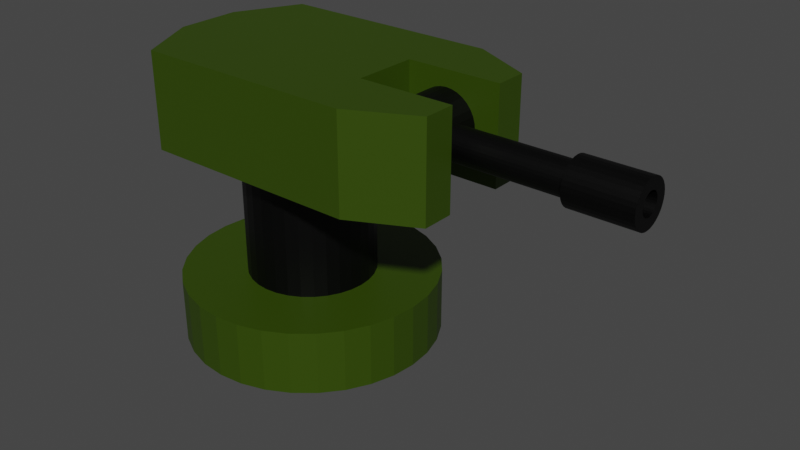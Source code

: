 # Source: Cannon.blend  (saved by Blender 3.1.7; exported with 4.5.12 LTS)
import bpy
from mathutils import Matrix  # noqa: F401  (used for matrix-valued properties, if any)

bpy.ops.wm.read_factory_settings(use_empty=True)
scene = bpy.context.scene
scene.name = 'Scene'

# ---- collections
col_collection = bpy.data.collections.new('Collection'); scene.collection.children.link(col_collection)

# ---- materials (node trees are filled in below, after node groups)
mat_material_001 = bpy.data.materials.new('Material.001')
mat_material_001.use_transparent_shadow = False
mat_material_002 = bpy.data.materials.new('Material.002')
mat_material_002.use_transparent_shadow = False
mat_material_003 = bpy.data.materials.new('Material.003')
mat_material_003.use_transparent_shadow = False

# ---- material node trees
mat_material_001.use_nodes = True; mat_material_001.node_tree.nodes.clear()
_N = mat_material_001.node_tree.nodes; _L = mat_material_001.node_tree.links
n0 = _N.new('ShaderNodeBsdfPrincipled'); n0.name = 'Principled BSDF'; n0.location = (10, 300)
n0.distribution = 'GGX'
n0.subsurface_method = 'RANDOM_WALK_SKIN'
n0.inputs[0].default_value = (0.0, 0.0, 0.0, 1.0)
n0.inputs[1].default_value = 0.5
n0.inputs[3].default_value = 1.45
n0.inputs[27].default_value = (0.0, 0.0, 0.0, 1.0)
n0.inputs[28].default_value = 1.0
n1 = _N.new('ShaderNodeOutputMaterial'); n1.name = 'Material Output'; n1.location = (300, 300)
_L.new(n0.outputs[0], n1.inputs[0])
n1.is_active_output = True
mat_material_002.use_nodes = True; mat_material_002.node_tree.nodes.clear()
_N = mat_material_002.node_tree.nodes; _L = mat_material_002.node_tree.links
n0 = _N.new('ShaderNodeBsdfPrincipled'); n0.name = 'Principled BSDF'; n0.location = (10, 300)
n0.distribution = 'GGX'
n0.subsurface_method = 'RANDOM_WALK_SKIN'
n0.inputs[0].default_value = (0.03998, 0.07997, 0.0, 1.0)
n0.inputs[1].default_value = 0.25
n0.inputs[3].default_value = 1.45
n0.inputs[27].default_value = (0.0, 0.0, 0.0, 1.0)
n0.inputs[28].default_value = 1.0
n1 = _N.new('ShaderNodeOutputMaterial'); n1.name = 'Material Output'; n1.location = (300, 300)
_L.new(n0.outputs[0], n1.inputs[0])
n1.is_active_output = True
mat_material_003.use_nodes = True; mat_material_003.node_tree.nodes.clear()
_N = mat_material_003.node_tree.nodes; _L = mat_material_003.node_tree.links
n0 = _N.new('ShaderNodeBsdfPrincipled'); n0.name = 'Principled BSDF'; n0.location = (10, 300)
n0.distribution = 'GGX'
n0.subsurface_method = 'RANDOM_WALK_SKIN'
n0.inputs[0].default_value = (0.0, 0.0, 0.0, 1.0)
n0.inputs[1].default_value = 0.5
n0.inputs[3].default_value = 1.45
n0.inputs[27].default_value = (0.0, 0.0, 0.0, 1.0)
n0.inputs[28].default_value = 1.0
n1 = _N.new('ShaderNodeOutputMaterial'); n1.name = 'Material Output'; n1.location = (300, 300)
_L.new(n0.outputs[0], n1.inputs[0])
n1.is_active_output = True

# ---- world
world_world = bpy.data.worlds.new('World'); scene.world = world_world
world_world.use_nodes = True; world_world.node_tree.nodes.clear()
_N = world_world.node_tree.nodes; _L = world_world.node_tree.links
n0 = _N.new('ShaderNodeOutputWorld'); n0.name = 'World Output'; n0.location = (300, 300)
n1 = _N.new('ShaderNodeBackground'); n1.name = 'Background'; n1.location = (10, 300)
n1.inputs[0].default_value = (0.05088, 0.05088, 0.05088, 1.0)
_L.new(n1.outputs[0], n0.inputs[0])
n0.is_active_output = True
world_world.color = (0.05088, 0.05088, 0.05088)
world_world.use_sun_shadow = False
world_world.sun_shadow_jitter_overblur = 0.0

# ---- meshes
me_cube_002 = bpy.data.meshes.new('Cube.002')
me_cube_002.from_pydata([(-1.0, -1.0, 3.36), (-1.0, -1.0, 5.36), (-1.0, 1.0, 3.36), (-1.0, 1.0, 5.36), (1.0, -1.0, 3.36), (1.0, -1.0, 5.36), (1.0, 1.0, 3.36), (1.0, 1.0, 5.36), (0.3333, 1.0, 3.36), (-0.3333, 1.0, 3.36), (-0.3333, 1.0, 5.36), (0.3333, 1.0, 5.36), (-0.3333, -1.0, 3.36), (0.3333, -1.0, 3.36), (0.3333, -1.0, 5.36), (-0.3333, -1.0, 5.36), (-1.0, 0.3333, 3.36), (-1.0, -0.3333, 3.36), (-1.0, -0.3333, 5.36), (-1.0, 0.3333, 5.36), (1.0, -0.3333, 3.36), (1.0, 0.3333, 3.36), (1.0, 0.3333, 5.36), (1.0, -0.3333, 5.36), (0.3333, 0.3333, 5.36), (0.3333, -0.3333, 5.36), (-0.3333, 0.3333, 5.36), (-0.3333, -0.3333, 5.36), (-0.3333, 0.3333, 3.36), (-0.3333, -0.3333, 3.36), (0.3333, 0.3333, 3.36), (0.3333, -0.3333, 3.36), (1.333, 1.0, 5.36), (1.333, 1.0, 3.36), (1.333, 0.3333, 3.36), (1.333, -0.3333, 5.36), (1.333, -1.0, 5.36), (1.333, -1.0, 3.36), (1.333, -0.3333, 3.36), (1.333, 0.3333, 5.36), (-1.0, 0.6667, 5.36), (1.0, 0.6667, 3.36), (-1.0, 0.6667, 3.36), (1.0, 0.6667, 5.36), (0.3333, 0.6667, 5.36), (-0.3333, 0.6667, 5.36), (-0.3333, 0.6667, 3.36), (0.3333, 0.6667, 3.36), (1.333, 0.6667, 3.36), (1.333, 0.6667, 5.36), (-1.0, -0.6667, 3.36), (1.0, -0.6667, 5.36), (0.3333, -0.6667, 5.36), (-0.3333, -0.6667, 5.36), (-0.3333, -0.6667, 3.36), (0.3333, -0.6667, 3.36), (-1.0, -0.6667, 5.36), (1.0, -0.6667, 3.36), (1.333, -0.6667, 5.36), (1.333, -0.6667, 3.36), (-1.333, 0.3333, 3.36), (-1.333, -0.3333, 3.36), (-1.333, -0.3333, 5.36), (-1.333, 0.3333, 5.36), (1.667, -0.6667, 3.36), (1.667, -0.3333, 3.36), (1.667, 0.6667, 5.36), (1.667, 0.3333, 5.36), (1.667, 0.3333, 3.36), (1.667, -0.3333, 5.36), (1.667, 0.6667, 3.36), (1.667, -0.6667, 5.36), (2.0, -0.6667, 3.36), (2.0, -0.3333, 3.36), (2.0, 0.6667, 5.36), (2.0, 0.3333, 5.36), (2.0, 0.3333, 3.36), (2.0, -0.3333, 5.36), (2.0, 0.6667, 3.36), (2.0, -0.6667, 5.36), (0.0, 1.333, -0.6398), (0.0, 1.333, 0.6936), (0.2601, 1.308, -0.6398), (0.2601, 1.308, 0.6936), (0.5102, 1.232, -0.6398), (0.5102, 1.232, 0.6936), (0.7408, 1.109, -0.6398), (0.7408, 1.109, 0.6936), (0.9428, 0.9428, -0.6398), (0.9428, 0.9428, 0.6936), (1.109, 0.7408, -0.6398), (1.109, 0.7408, 0.6936), (1.232, 0.5102, -0.6398), (1.232, 0.5102, 0.6936), (1.308, 0.2601, -0.6398), (1.308, 0.2601, 0.6936), (1.333, -5.828e-08, -0.6398), (1.333, -5.828e-08, 0.6936), (1.308, -0.2601, -0.6398), (1.308, -0.2601, 0.6936), (1.232, -0.5102, -0.6398), (1.232, -0.5102, 0.6936), (1.109, -0.7408, -0.6398), (1.109, -0.7408, 0.6936), (0.9428, -0.9428, -0.6398), (0.9428, -0.9428, 0.6936), (0.7408, -1.109, -0.6398), (0.7408, -1.109, 0.6936), (0.5102, -1.232, -0.6398), (0.5102, -1.232, 0.6936), (0.2601, -1.308, -0.6398), (0.2601, -1.308, 0.6936), (-1.166e-07, -1.333, -0.6398), (-1.166e-07, -1.333, 0.6936), (-0.2601, -1.308, -0.6398), (-0.2601, -1.308, 0.6936), (-0.5102, -1.232, -0.6398), (-0.5102, -1.232, 0.6936), (-0.7408, -1.109, -0.6398), (-0.7408, -1.109, 0.6936), (-0.9428, -0.9428, -0.6398), (-0.9428, -0.9428, 0.6936), (-1.109, -0.7408, -0.6398), (-1.109, -0.7408, 0.6936), (-1.232, -0.5102, -0.6398), (-1.232, -0.5102, 0.6936), (-1.308, -0.2601, -0.6398), (-1.308, -0.2601, 0.6936), (-1.333, 1.59e-08, -0.6398), (-1.333, 1.59e-08, 0.6936), (-1.308, 0.2601, -0.6398), (-1.308, 0.2601, 0.6936), (-1.232, 0.5102, -0.6398), (-1.232, 0.5102, 0.6936), (-1.109, 0.7408, -0.6398), (-1.109, 0.7408, 0.6936), (-0.9428, 0.9428, -0.6398), (-0.9428, 0.9428, 0.6936), (-0.7408, 1.109, -0.6398), (-0.7408, 1.109, 0.6936), (-0.5102, 1.232, -0.6398), (-0.5102, 1.232, 0.6936), (-0.2601, 1.308, -0.6398), (-0.2601, 1.308, 0.6936), (0.0, 0.6667, 0.02692), (0.0, 0.6667, 4.027), (0.1301, 0.6539, 0.02692), (0.1301, 0.6539, 4.027), (0.2551, 0.6159, 0.02692), (0.2551, 0.6159, 4.027), (0.3704, 0.5543, 0.02692), (0.3704, 0.5543, 4.027), (0.4714, 0.4714, 0.02692), (0.4714, 0.4714, 4.027), (0.5543, 0.3704, 0.02692), (0.5543, 0.3704, 4.027), (0.6159, 0.2551, 0.02692), (0.6159, 0.2551, 4.027), (0.6539, 0.1301, 0.02692), (0.6539, 0.1301, 4.027), (0.6667, -2.914e-08, 0.02692), (0.6667, -2.914e-08, 4.027), (0.6539, -0.1301, 0.02692), (0.6539, -0.1301, 4.027), (0.6159, -0.2551, 0.02692), (0.6159, -0.2551, 4.027), (0.5543, -0.3704, 0.02692), (0.5543, -0.3704, 4.027), (0.4714, -0.4714, 0.02692), (0.4714, -0.4714, 4.027), (0.3704, -0.5543, 0.02692), (0.3704, -0.5543, 4.027), (0.2551, -0.6159, 0.02692), (0.2551, -0.6159, 4.027), (0.1301, -0.6539, 0.02692), (0.1301, -0.6539, 4.027), (-5.828e-08, -0.6667, 0.02692), (-5.828e-08, -0.6667, 4.027), (-0.1301, -0.6539, 0.02692), (-0.1301, -0.6539, 4.027), (-0.2551, -0.6159, 0.02692), (-0.2551, -0.6159, 4.027), (-0.3704, -0.5543, 0.02692), (-0.3704, -0.5543, 4.027), (-0.4714, -0.4714, 0.02692), (-0.4714, -0.4714, 4.027), (-0.5543, -0.3704, 0.02692), (-0.5543, -0.3704, 4.027), (-0.6159, -0.2551, 0.02692), (-0.6159, -0.2551, 4.027), (-0.6539, -0.1301, 0.02692), (-0.6539, -0.1301, 4.027), (-0.6667, 7.95e-09, 0.02692), (-0.6667, 7.95e-09, 4.027), (-0.6539, 0.1301, 0.02692), (-0.6539, 0.1301, 4.027), (-0.6159, 0.2551, 0.02692), (-0.6159, 0.2551, 4.027), (-0.5543, 0.3704, 0.02692), (-0.5543, 0.3704, 4.027), (-0.4714, 0.4714, 0.02692), (-0.4714, 0.4714, 4.027), (-0.3704, 0.5543, 0.02692), (-0.3704, 0.5543, 4.027), (-0.2551, 0.6159, 0.02692), (-0.2551, 0.6159, 4.027), (-0.1301, 0.6539, 0.02692), (-0.1301, 0.6539, 4.027)], [], [(60, 63, 3, 2), (8, 11, 7, 6), (41, 6, 33, 48), (12, 15, 1, 0), (55, 57, 4, 13), (53, 56, 1, 15), (51, 52, 14, 5), (52, 53, 15, 14), (50, 54, 12, 0), (54, 55, 13, 12), (4, 5, 14, 13), (13, 14, 15, 12), (2, 3, 10, 9), (9, 10, 11, 8), (46, 47, 30, 28), (28, 30, 31, 29), (42, 46, 28, 16), (16, 28, 29, 17), (44, 45, 26, 24), (24, 26, 27, 25), (43, 44, 24, 22), (22, 24, 25, 23), (45, 40, 19, 26), (26, 19, 18, 27), (47, 41, 21, 30), (30, 21, 20, 31), (5, 4, 37, 36), (21, 22, 23, 20), (50, 56, 18, 17), (18, 19, 63, 62), (72, 79, 36, 37), (59, 38, 65, 64), (22, 21, 34, 39), (43, 22, 39, 49), (57, 20, 38, 59), (51, 5, 36, 58), (6, 7, 32, 33), (20, 23, 35, 38), (7, 43, 49, 32), (66, 74, 32, 49), (8, 6, 41, 47), (10, 3, 40, 45), (7, 11, 44, 43), (11, 10, 45, 44), (2, 9, 46, 42), (9, 8, 47, 46), (21, 41, 48, 34), (16, 19, 40, 42), (23, 51, 58, 35), (4, 57, 59, 37), (58, 59, 64, 71), (62, 61, 0, 1), (29, 31, 55, 54), (17, 29, 54, 50), (25, 27, 53, 52), (23, 25, 52, 51), (27, 18, 56, 53), (31, 20, 57, 55), (61, 62, 63, 60), (16, 17, 61, 60), (18, 62, 1, 56), (16, 60, 2, 42), (63, 19, 40, 3), (61, 17, 50, 0), (64, 65, 73, 72), (67, 68, 76, 75), (34, 48, 70, 68), (35, 58, 71, 69), (38, 35, 69, 65), (48, 49, 66, 70), (49, 39, 67, 66), (39, 34, 68, 67), (78, 74, 75, 76), (73, 77, 79, 72), (64, 72, 37, 59), (78, 70, 48, 33), (65, 69, 77, 73), (66, 67, 75, 74), (69, 71, 79, 77), (68, 70, 78, 76), (79, 71, 58, 36), (74, 78, 33, 32), (80, 81, 83, 82), (82, 83, 85, 84), (84, 85, 87, 86), (86, 87, 89, 88), (88, 89, 91, 90), (90, 91, 93, 92), (92, 93, 95, 94), (94, 95, 97, 96), (96, 97, 99, 98), (98, 99, 101, 100), (100, 101, 103, 102), (102, 103, 105, 104), (104, 105, 107, 106), (106, 107, 109, 108), (108, 109, 111, 110), (110, 111, 113, 112), (112, 113, 115, 114), (114, 115, 117, 116), (116, 117, 119, 118), (118, 119, 121, 120), (120, 121, 123, 122), (122, 123, 125, 124), (124, 125, 127, 126), (126, 127, 129, 128), (128, 129, 131, 130), (130, 131, 133, 132), (132, 133, 135, 134), (134, 135, 137, 136), (136, 137, 139, 138), (138, 139, 141, 140), (83, 81, 143, 141, 139, 137, 135, 133, 131, 129, 127, 125, 123, 121, 119, 117, 115, 113, 111, 109, 107, 105, 103, 101, 99, 97, 95, 93, 91, 89, 87, 85), (140, 141, 143, 142), (142, 143, 81, 80), (80, 82, 84, 86, 88, 90, 92, 94, 96, 98, 100, 102, 104, 106, 108, 110, 112, 114, 116, 118, 120, 122, 124, 126, 128, 130, 132, 134, 136, 138, 140, 142), (144, 145, 147, 146), (146, 147, 149, 148), (148, 149, 151, 150), (150, 151, 153, 152), (152, 153, 155, 154), (154, 155, 157, 156), (156, 157, 159, 158), (158, 159, 161, 160), (160, 161, 163, 162), (162, 163, 165, 164), (164, 165, 167, 166), (166, 167, 169, 168), (168, 169, 171, 170), (170, 171, 173, 172), (172, 173, 175, 174), (174, 175, 177, 176), (176, 177, 179, 178), (178, 179, 181, 180), (180, 181, 183, 182), (182, 183, 185, 184), (184, 185, 187, 186), (186, 187, 189, 188), (188, 189, 191, 190), (190, 191, 193, 192), (192, 193, 195, 194), (194, 195, 197, 196), (196, 197, 199, 198), (198, 199, 201, 200), (200, 201, 203, 202), (202, 203, 205, 204), (147, 145, 207, 205, 203, 201, 199, 197, 195, 193, 191, 189, 187, 185, 183, 181, 179, 177, 175, 173, 171, 169, 167, 165, 163, 161, 159, 157, 155, 153, 151, 149), (204, 205, 207, 206), (206, 207, 145, 144), (144, 146, 148, 150, 152, 154, 156, 158, 160, 162, 164, 166, 168, 170, 172, 174, 176, 178, 180, 182, 184, 186, 188, 190, 192, 194, 196, 198, 200, 202, 204, 206)])
me_cube_002.polygons.foreach_set('material_index', [1, 1, 1, 1, 1, 1, 1, 1, 1, 1, 1, 1, 1, 1, 1, 1, 1, 1, 1, 1, 1, 1, 1, 1, 1, 1, 1, 1, 1, 1, 1, 1, 1, 1, 1, 1, 1, 1, 1, 1, 1, 1, 1, 1, 1, 1, 1, 1, 1, 1, 1, 1, 1, 1, 1, 1, 1, 1, 1, 1, 1, 1, 1, 1, 1, 1, 1, 1, 1, 1, 1, 1, 1, 1, 1, 1, 1, 1, 1, 1, 1, 1, 1, 1, 1, 1, 1, 1, 1, 1, 1, 1, 1, 1, 1, 1, 1, 1, 1, 1, 1, 1, 1, 1, 1, 1, 1, 1, 1, 1, 1, 1, 1, 1, 1, 1, 0, 0, 0, 0, 0, 0, 0, 0, 0, 0, 0, 0, 0, 0, 0, 0, 0, 0, 0, 0, 0, 0, 0, 0, 0, 0, 0, 0, 0, 0, 0, 0, 0, 0])
_uv = me_cube_002.uv_layers.new(name='UVMap')
_uv.uv.foreach_set('vector', [0.375, 0.1667, 0.625, 0.1667, 0.625, 0.25, 0.375, 0.25, 0.375, 0.4167, 0.625, 0.4167, 0.625, 0.5, 0.375, 0.5, 0.375, 0.5417, 0.375, 0.5, 0.375, 0.5, 0.375, 0.5417, 0.375, 0.9167, 0.625, 0.9167, 0.625, 1.0, 0.375, 1.0, 0.2917, 0.7083, 0.375, 0.7083, 0.375, 0.75, 0.2917, 0.75, 0.7917, 0.7083, 0.875, 0.7083, 0.875, 0.75, 0.7917, 0.75, 0.625, 0.7083, 0.7083, 0.7083, 0.7083, 0.75, 0.625, 0.75, 0.7083, 0.7083, 0.7917, 0.7083, 0.7917, 0.75, 0.7083, 0.75, 0.125, 0.7083, 0.2083, 0.7083, 0.2083, 0.75, 0.125, 0.75, 0.2083, 0.7083, 0.2917, 0.7083, 0.2917, 0.75, 0.2083, 0.75, 0.375, 0.75, 0.625, 0.75, 0.625, 0.8333, 0.375, 0.8333, 0.375, 0.8333, 0.625, 0.8333, 0.625, 0.9167, 0.375, 0.9167, 0.375, 0.25, 0.625, 0.25, 0.625, 0.3333, 0.375, 0.3333, 0.375, 0.3333, 0.625, 0.3333, 0.625, 0.4167, 0.375, 0.4167, 0.2083, 0.5417, 0.2917, 0.5417, 0.2917, 0.5833, 0.2083, 0.5833, 0.2083, 0.5833, 0.2917, 0.5833, 0.2917, 0.6667, 0.2083, 0.6667, 0.125, 0.5417, 0.2083, 0.5417, 0.2083, 0.5833, 0.125, 0.5833, 0.125, 0.5833, 0.2083, 0.5833, 0.2083, 0.6667, 0.125, 0.6667, 0.7083, 0.5417, 0.7917, 0.5417, 0.7917, 0.5833, 0.7083, 0.5833, 0.7083, 0.5833, 0.7917, 0.5833, 0.7917, 0.6667, 0.7083, 0.6667, 0.625, 0.5417, 0.7083, 0.5417, 0.7083, 0.5833, 0.625, 0.5833, 0.625, 0.5833, 0.7083, 0.5833, 0.7083, 0.6667, 0.625, 0.6667, 0.7917, 0.5417, 0.875, 0.5417, 0.875, 0.5833, 0.7917, 0.5833, 0.7917, 0.5833, 0.875, 0.5833, 0.875, 0.6667, 0.7917, 0.6667, 0.2917, 0.5417, 0.375, 0.5417, 0.375, 0.5833, 0.2917, 0.5833, 0.2917, 0.5833, 0.375, 0.5833, 0.375, 0.6667, 0.2917, 0.6667, 0.625, 0.75, 0.375, 0.75, 0.375, 0.75, 0.625, 0.75, 0.375, 0.5833, 0.625, 0.5833, 0.625, 0.6667, 0.375, 0.6667, 0.375, 0.04167, 0.625, 0.04167, 0.625, 0.08333, 0.375, 0.08333, 0.875, 0.6667, 0.875, 0.5833, 0.875, 0.5833, 0.875, 0.6667, 0.375, 0.7083, 0.625, 0.7083, 0.625, 0.75, 0.375, 0.75, 0.375, 0.7083, 0.375, 0.6667, 0.375, 0.6667, 0.375, 0.7083, 0.625, 0.5833, 0.375, 0.5833, 0.375, 0.5833, 0.625, 0.5833, 0.625, 0.5417, 0.625, 0.5833, 0.625, 0.5833, 0.625, 0.5417, 0.375, 0.7083, 0.375, 0.6667, 0.375, 0.6667, 0.375, 0.7083, 0.625, 0.7083, 0.625, 0.75, 0.625, 0.75, 0.625, 0.7083, 0.375, 0.5, 0.625, 0.5, 0.625, 0.5, 0.375, 0.5, 0.375, 0.6667, 0.625, 0.6667, 0.625, 0.6667, 0.375, 0.6667, 0.625, 0.5, 0.625, 0.5417, 0.625, 0.5417, 0.625, 0.5, 0.625, 0.5417, 0.625, 0.5417, 0.625, 0.5, 0.625, 0.5417, 0.2917, 0.5, 0.375, 0.5, 0.375, 0.5417, 0.2917, 0.5417, 0.7917, 0.5, 0.875, 0.5, 0.875, 0.5417, 0.7917, 0.5417, 0.625, 0.5, 0.7083, 0.5, 0.7083, 0.5417, 0.625, 0.5417, 0.7083, 0.5, 0.7917, 0.5, 0.7917, 0.5417, 0.7083, 0.5417, 0.125, 0.5, 0.2083, 0.5, 0.2083, 0.5417, 0.125, 0.5417, 0.2083, 0.5, 0.2917, 0.5, 0.2917, 0.5417, 0.2083, 0.5417, 0.375, 0.5833, 0.375, 0.5417, 0.375, 0.5417, 0.375, 0.5833, 0.375, 0.1667, 0.625, 0.1667, 0.625, 0.2083, 0.375, 0.2083, 0.625, 0.6667, 0.625, 0.7083, 0.625, 0.7083, 0.625, 0.6667, 0.375, 0.75, 0.375, 0.7083, 0.375, 0.7083, 0.375, 0.75, 0.625, 0.7083, 0.375, 0.7083, 0.375, 0.7083, 0.625, 0.7083, 0.625, 0.08333, 0.375, 0.08333, 0.375, 1.0, 0.625, 1.0, 0.2083, 0.6667, 0.2917, 0.6667, 0.2917, 0.7083, 0.2083, 0.7083, 0.125, 0.6667, 0.2083, 0.6667, 0.2083, 0.7083, 0.125, 0.7083, 0.7083, 0.6667, 0.7917, 0.6667, 0.7917, 0.7083, 0.7083, 0.7083, 0.625, 0.6667, 0.7083, 0.6667, 0.7083, 0.7083, 0.625, 0.7083, 0.7917, 0.6667, 0.875, 0.6667, 0.875, 0.7083, 0.7917, 0.7083, 0.2917, 0.6667, 0.375, 0.6667, 0.375, 0.7083, 0.2917, 0.7083, 0.375, 0.08333, 0.625, 0.08333, 0.625, 0.1667, 0.375, 0.1667, 0.125, 0.5833, 0.125, 0.6667, 0.125, 0.6667, 0.125, 0.5833, 0.875, 0.6667, 0.875, 0.6667, 0.875, 0.75, 0.875, 0.7083, 0.125, 0.5833, 0.125, 0.5833, 0.125, 0.5, 0.125, 0.5417, 0.875, 0.5833, 0.875, 0.5833, 0.875, 0.5417, 0.875, 0.5, 0.125, 0.6667, 0.125, 0.6667, 0.125, 0.7083, 0.125, 0.75, 0.375, 0.7083, 0.375, 0.6667, 0.375, 0.6667, 0.375, 0.7083, 0.625, 0.5833, 0.375, 0.5833, 0.375, 0.5833, 0.625, 0.5833, 0.375, 0.5833, 0.375, 0.5417, 0.375, 0.5417, 0.375, 0.5833, 0.625, 0.6667, 0.625, 0.7083, 0.625, 0.7083, 0.625, 0.6667, 0.375, 0.6667, 0.625, 0.6667, 0.625, 0.6667, 0.375, 0.6667, 0.375, 0.5417, 0.625, 0.5417, 0.625, 0.5417, 0.375, 0.5417, 0.625, 0.5417, 0.625, 0.5833, 0.625, 0.5833, 0.625, 0.5417, 0.625, 0.5833, 0.375, 0.5833, 0.375, 0.5833, 0.625, 0.5833, 0.375, 0.5417, 0.625, 0.5417, 0.625, 0.5833, 0.375, 0.5833, 0.375, 0.6667, 0.625, 0.6667, 0.625, 0.7083, 0.375, 0.7083, 0.375, 0.7083, 0.375, 0.7083, 0.375, 0.75, 0.375, 0.7083, 0.375, 0.5417, 0.375, 0.5417, 0.375, 0.5417, 0.375, 0.5, 0.375, 0.6667, 0.625, 0.6667, 0.625, 0.6667, 0.375, 0.6667, 0.625, 0.5417, 0.625, 0.5833, 0.625, 0.5833, 0.625, 0.5417, 0.625, 0.6667, 0.625, 0.7083, 0.625, 0.7083, 0.625, 0.6667, 0.375, 0.5833, 0.375, 0.5417, 0.375, 0.5417, 0.375, 0.5833, 0.625, 0.7083, 0.625, 0.7083, 0.625, 0.7083, 0.625, 0.75, 0.625, 0.5417, 0.375, 0.5417, 0.375, 0.5, 0.625, 0.5, 1.0, 0.5, 1.0, 1.0, 0.9688, 1.0, 0.9688, 0.5, 0.9688, 0.5, 0.9688, 1.0, 0.9375, 1.0, 0.9375, 0.5, 0.9375, 0.5, 0.9375, 1.0, 0.9062, 1.0, 0.9062, 0.5, 0.9062, 0.5, 0.9062, 1.0, 0.875, 1.0, 0.875, 0.5, 0.875, 0.5, 0.875, 1.0, 0.8438, 1.0, 0.8438, 0.5, 0.8438, 0.5, 0.8438, 1.0, 0.8125, 1.0, 0.8125, 0.5, 0.8125, 0.5, 0.8125, 1.0, 0.7812, 1.0, 0.7812, 0.5, 0.7812, 0.5, 0.7812, 1.0, 0.75, 1.0, 0.75, 0.5, 0.75, 0.5, 0.75, 1.0, 0.7188, 1.0, 0.7188, 0.5, 0.7188, 0.5, 0.7188, 1.0, 0.6875, 1.0, 0.6875, 0.5, 0.6875, 0.5, 0.6875, 1.0, 0.6562, 1.0, 0.6562, 0.5, 0.6562, 0.5, 0.6562, 1.0, 0.625, 1.0, 0.625, 0.5, 0.625, 0.5, 0.625, 1.0, 0.5938, 1.0, 0.5938, 0.5, 0.5938, 0.5, 0.5938, 1.0, 0.5625, 1.0, 0.5625, 0.5, 0.5625, 0.5, 0.5625, 1.0, 0.5312, 1.0, 0.5312, 0.5, 0.5312, 0.5, 0.5312, 1.0, 0.5, 1.0, 0.5, 0.5, 0.5, 0.5, 0.5, 1.0, 0.4688, 1.0, 0.4688, 0.5, 0.4688, 0.5, 0.4688, 1.0, 0.4375, 1.0, 0.4375, 0.5, 0.4375, 0.5, 0.4375, 1.0, 0.4062, 1.0, 0.4062, 0.5, 0.4062, 0.5, 0.4062, 1.0, 0.375, 1.0, 0.375, 0.5, 0.375, 0.5, 0.375, 1.0, 0.3438, 1.0, 0.3438, 0.5, 0.3438, 0.5, 0.3438, 1.0, 0.3125, 1.0, 0.3125, 0.5, 0.3125, 0.5, 0.3125, 1.0, 0.2812, 1.0, 0.2812, 0.5, 0.2812, 0.5, 0.2812, 1.0, 0.25, 1.0, 0.25, 0.5, 0.25, 0.5, 0.25, 1.0, 0.2188, 1.0, 0.2188, 0.5, 0.2188, 0.5, 0.2188, 1.0, 0.1875, 1.0, 0.1875, 0.5, 0.1875, 0.5, 0.1875, 1.0, 0.1562, 1.0, 0.1562, 0.5, 0.1562, 0.5, 0.1562, 1.0, 0.125, 1.0, 0.125, 0.5, 0.125, 0.5, 0.125, 1.0, 0.09375, 1.0, 0.09375, 0.5, 0.09375, 0.5, 0.09375, 1.0, 0.0625, 1.0, 0.0625, 0.5, 0.2968, 0.4854, 0.25, 0.49, 0.2032, 0.4854, 0.1582, 0.4717, 0.1167, 0.4496, 0.08029, 0.4197, 0.05045, 0.3833, 0.02827, 0.3418, 0.01461, 0.2968, 0.01, 0.25, 0.01461, 0.2032, 0.02827, 0.1582, 0.05045, 0.1167, 0.08029, 0.08029, 0.1167, 0.05045, 0.1582, 0.02827, 0.2032, 0.01461, 0.25, 0.01, 0.2968, 0.01461, 0.3418, 0.02827, 0.3833, 0.05045, 0.4197, 0.08029, 0.4496, 0.1167, 0.4717, 0.1582, 0.4854, 0.2032, 0.49, 0.25, 0.4854, 0.2968, 0.4717, 0.3418, 0.4496, 0.3833, 0.4197, 0.4197, 0.3833, 0.4496, 0.3418, 0.4717, 0.0625, 0.5, 0.0625, 1.0, 0.03125, 1.0, 0.03125, 0.5, 0.03125, 0.5, 0.03125, 1.0, 0.0, 1.0, 0.0, 0.5, 0.75, 0.49, 0.7968, 0.4854, 0.8418, 0.4717, 0.8833, 0.4496, 0.9197, 0.4197, 0.9496, 0.3833, 0.9717, 0.3418, 0.9854, 0.2968, 0.99, 0.25, 0.9854, 0.2032, 0.9717, 0.1582, 0.9496, 0.1167, 0.9197, 0.08029, 0.8833, 0.05045, 0.8418, 0.02827, 0.7968, 0.01461, 0.75, 0.01, 0.7032, 0.01461, 0.6582, 0.02827, 0.6167, 0.05045, 0.5803, 0.08029, 0.5504, 0.1167, 0.5283, 0.1582, 0.5146, 0.2032, 0.51, 0.25, 0.5146, 0.2968, 0.5283, 0.3418, 0.5504, 0.3833, 0.5803, 0.4197, 0.6167, 0.4496, 0.6582, 0.4717, 0.7032, 0.4854, 1.0, 0.5, 1.0, 1.0, 0.9688, 1.0, 0.9688, 0.5, 0.9688, 0.5, 0.9688, 1.0, 0.9375, 1.0, 0.9375, 0.5, 0.9375, 0.5, 0.9375, 1.0, 0.9062, 1.0, 0.9062, 0.5, 0.9062, 0.5, 0.9062, 1.0, 0.875, 1.0, 0.875, 0.5, 0.875, 0.5, 0.875, 1.0, 0.8438, 1.0, 0.8438, 0.5, 0.8438, 0.5, 0.8438, 1.0, 0.8125, 1.0, 0.8125, 0.5, 0.8125, 0.5, 0.8125, 1.0, 0.7812, 1.0, 0.7812, 0.5, 0.7812, 0.5, 0.7812, 1.0, 0.75, 1.0, 0.75, 0.5, 0.75, 0.5, 0.75, 1.0, 0.7188, 1.0, 0.7188, 0.5, 0.7188, 0.5, 0.7188, 1.0, 0.6875, 1.0, 0.6875, 0.5, 0.6875, 0.5, 0.6875, 1.0, 0.6562, 1.0, 0.6562, 0.5, 0.6562, 0.5, 0.6562, 1.0, 0.625, 1.0, 0.625, 0.5, 0.625, 0.5, 0.625, 1.0, 0.5938, 1.0, 0.5938, 0.5, 0.5938, 0.5, 0.5938, 1.0, 0.5625, 1.0, 0.5625, 0.5, 0.5625, 0.5, 0.5625, 1.0, 0.5312, 1.0, 0.5312, 0.5, 0.5312, 0.5, 0.5312, 1.0, 0.5, 1.0, 0.5, 0.5, 0.5, 0.5, 0.5, 1.0, 0.4688, 1.0, 0.4688, 0.5, 0.4688, 0.5, 0.4688, 1.0, 0.4375, 1.0, 0.4375, 0.5, 0.4375, 0.5, 0.4375, 1.0, 0.4062, 1.0, 0.4062, 0.5, 0.4062, 0.5, 0.4062, 1.0, 0.375, 1.0, 0.375, 0.5, 0.375, 0.5, 0.375, 1.0, 0.3438, 1.0, 0.3438, 0.5, 0.3438, 0.5, 0.3438, 1.0, 0.3125, 1.0, 0.3125, 0.5, 0.3125, 0.5, 0.3125, 1.0, 0.2812, 1.0, 0.2812, 0.5, 0.2812, 0.5, 0.2812, 1.0, 0.25, 1.0, 0.25, 0.5, 0.25, 0.5, 0.25, 1.0, 0.2188, 1.0, 0.2188, 0.5, 0.2188, 0.5, 0.2188, 1.0, 0.1875, 1.0, 0.1875, 0.5, 0.1875, 0.5, 0.1875, 1.0, 0.1562, 1.0, 0.1562, 0.5, 0.1562, 0.5, 0.1562, 1.0, 0.125, 1.0, 0.125, 0.5, 0.125, 0.5, 0.125, 1.0, 0.09375, 1.0, 0.09375, 0.5, 0.09375, 0.5, 0.09375, 1.0, 0.0625, 1.0, 0.0625, 0.5, 0.2968, 0.4854, 0.25, 0.49, 0.2032, 0.4854, 0.1582, 0.4717, 0.1167, 0.4496, 0.08029, 0.4197, 0.05045, 0.3833, 0.02827, 0.3418, 0.01461, 0.2968, 0.01, 0.25, 0.01461, 0.2032, 0.02827, 0.1582, 0.05045, 0.1167, 0.08029, 0.08029, 0.1167, 0.05045, 0.1582, 0.02827, 0.2032, 0.01461, 0.25, 0.01, 0.2968, 0.01461, 0.3418, 0.02827, 0.3833, 0.05045, 0.4197, 0.08029, 0.4496, 0.1167, 0.4717, 0.1582, 0.4854, 0.2032, 0.49, 0.25, 0.4854, 0.2968, 0.4717, 0.3418, 0.4496, 0.3833, 0.4197, 0.4197, 0.3833, 0.4496, 0.3418, 0.4717, 0.0625, 0.5, 0.0625, 1.0, 0.03125, 1.0, 0.03125, 0.5, 0.03125, 0.5, 0.03125, 1.0, 0.0, 1.0, 0.0, 0.5, 0.75, 0.49, 0.7968, 0.4854, 0.8418, 0.4717, 0.8833, 0.4496, 0.9197, 0.4197, 0.9496, 0.3833, 0.9717, 0.3418, 0.9854, 0.2968, 0.99, 0.25, 0.9854, 0.2032, 0.9717, 0.1582, 0.9496, 0.1167, 0.9197, 0.08029, 0.8833, 0.05045, 0.8418, 0.02827, 0.7968, 0.01461, 0.75, 0.01, 0.7032, 0.01461, 0.6582, 0.02827, 0.6167, 0.05045, 0.5803, 0.08029, 0.5504, 0.1167, 0.5283, 0.1582, 0.5146, 0.2032, 0.51, 0.25, 0.5146, 0.2968, 0.5283, 0.3418, 0.5504, 0.3833, 0.5803, 0.4197, 0.6167, 0.4496, 0.6582, 0.4717, 0.7032, 0.4854])
me_cube_002.materials.append(mat_material_001)
me_cube_002.materials.append(mat_material_002)
me_cube_002.use_remesh_fix_poles = True
me_cube_002.use_remesh_preserve_attributes = False
me_cube_002.update()
me_cylinder_003 = bpy.data.meshes.new('Cylinder.003')
me_cylinder_003.from_pydata([(-3.511e-06, 1.0, 4.736), (-3.511e-06, 1.0, 6.736), (0.1951, 0.9808, 4.736), (0.1951, 0.9808, 6.736), (0.3827, 0.9239, 4.736), (0.3827, 0.9239, 6.736), (0.5556, 0.8315, 4.736), (0.5556, 0.8315, 6.736), (0.7071, 0.7071, 4.736), (0.7071, 0.7071, 6.736), (0.8315, 0.5556, 4.736), (0.8315, 0.5556, 6.736), (0.9239, 0.3827, 4.736), (0.9239, 0.3827, 6.736), (0.9808, 0.1951, 4.736), (0.9808, 0.1951, 6.736), (1.0, -8.587e-09, 4.736), (1.0, -8.587e-09, 6.736), (0.9808, -0.1951, 4.736), (0.9808, -0.1951, 6.736), (0.9239, -0.3827, 4.736), (0.9239, -0.3827, 6.736), (0.8315, -0.5556, 4.736), (0.8315, -0.5556, 6.736), (0.7071, -0.7071, 4.736), (0.7071, -0.7071, 6.736), (0.5556, -0.8315, 4.736), (0.5556, -0.8315, 6.736), (0.3827, -0.9239, 4.736), (0.3827, -0.9239, 6.736), (0.1951, -0.9808, 4.736), (0.1951, -0.9808, 6.736), (-3.599e-06, -1.0, 4.736), (-3.599e-06, -1.0, 6.736), (-0.1951, -0.9808, 4.736), (-0.1951, -0.9808, 6.736), (-0.3827, -0.9239, 4.736), (-0.3827, -0.9239, 6.736), (-0.5556, -0.8315, 4.736), (-0.5556, -0.8315, 6.736), (-0.7071, -0.7071, 4.736), (-0.7071, -0.7071, 6.736), (-0.8315, -0.5556, 4.736), (-0.8315, -0.5556, 6.736), (-0.9239, -0.3827, 4.736), (-0.9239, -0.3827, 6.736), (-0.9808, -0.1951, 4.736), (-0.9808, -0.1951, 6.736), (-1.0, 4.705e-08, 4.736), (-1.0, 4.705e-08, 6.736), (-0.9808, 0.1951, 4.736), (-0.9808, 0.1951, 6.736), (-0.9239, 0.3827, 4.736), (-0.9239, 0.3827, 6.736), (-0.8315, 0.5556, 4.736), (-0.8315, 0.5556, 6.736), (-0.7071, 0.7071, 4.736), (-0.7071, 0.7071, 6.736), (-0.5556, 0.8315, 4.736), (-0.5556, 0.8315, 6.736), (-0.3827, 0.9239, 4.736), (-0.3827, 0.9239, 6.736), (-0.1951, 0.9808, 4.736), (-0.1951, 0.9808, 6.736), (-3.511e-06, 1.0, 4.736), (0.1951, 0.9808, 4.736), (0.09707, 0.488, 6.736), (-3.575e-06, 0.4976, 6.736), (0.3827, 0.9239, 4.736), (0.1904, 0.4597, 6.736), (0.5556, 0.8315, 4.736), (0.2764, 0.4137, 6.736), (0.7071, 0.7071, 4.736), (0.3518, 0.3518, 6.736), (0.8315, 0.5556, 4.736), (0.4137, 0.2764, 6.736), (0.9239, 0.3827, 4.736), (0.4597, 0.1904, 6.736), (0.9808, 0.1951, 4.736), (0.488, 0.09707, 6.736), (1.0, -8.587e-09, 4.736), (0.4976, 6.458e-09, 6.736), (0.9808, -0.1951, 4.736), (0.488, -0.09707, 6.736), (0.9239, -0.3827, 4.736), (0.4597, -0.1904, 6.736), (0.8315, -0.5556, 4.736), (0.4137, -0.2764, 6.736), (0.7071, -0.7071, 4.736), (0.3518, -0.3518, 6.736), (0.5556, -0.8315, 4.736), (0.2764, -0.4137, 6.736), (0.3827, -0.9239, 4.736), (0.1904, -0.4597, 6.736), (0.1951, -0.9808, 4.736), (0.09707, -0.488, 6.736), (-3.599e-06, -1.0, 4.736), (-3.568e-06, -0.4976, 6.736), (-0.1951, -0.9808, 4.736), (-0.09708, -0.488, 6.736), (-0.3827, -0.9239, 4.736), (-0.1904, -0.4597, 6.736), (-0.5556, -0.8315, 4.736), (-0.2764, -0.4137, 6.736), (-0.7071, -0.7071, 4.736), (-0.3518, -0.3518, 6.736), (-0.8315, -0.5556, 4.736), (-0.4137, -0.2764, 6.736), (-0.9239, -0.3827, 4.736), (-0.4597, -0.1904, 6.736), (-0.9808, -0.1951, 4.736), (-0.488, -0.09707, 6.736), (-1.0, 4.705e-08, 4.736), (-0.4976, 4.705e-08, 6.736), (-0.9808, 0.1951, 4.736), (-0.488, 0.09707, 6.736), (-0.9239, 0.3827, 4.736), (-0.4597, 0.1904, 6.736), (-0.8315, 0.5556, 4.736), (-0.4137, 0.2764, 6.736), (-0.7071, 0.7071, 4.736), (-0.3518, 0.3518, 6.736), (-0.5556, 0.8315, 4.736), (-0.2764, 0.4137, 6.736), (-0.3827, 0.9239, 4.736), (-0.1904, 0.4597, 6.736), (-0.1951, 0.9808, 4.736), (-0.09708, 0.488, 6.736), (0.1951, 0.9808, 6.736), (-3.511e-06, 1.0, 6.736), (0.3827, 0.9239, 6.736), (0.5556, 0.8315, 6.736), (0.7071, 0.7071, 6.736), (0.8315, 0.5556, 6.736), (0.9239, 0.3827, 6.736), (0.9808, 0.1951, 6.736), (1.0, -8.587e-09, 6.736), (0.9808, -0.1951, 6.736), (0.9239, -0.3827, 6.736), (0.8315, -0.5556, 6.736), (0.7071, -0.7071, 6.736), (0.5556, -0.8315, 6.736), (0.3827, -0.9239, 6.736), (0.1951, -0.9808, 6.736), (-3.599e-06, -1.0, 6.736), (-0.1951, -0.9808, 6.736), (-0.3827, -0.9239, 6.736), (-0.5556, -0.8315, 6.736), (-0.7071, -0.7071, 6.736), (-0.8315, -0.5556, 6.736), (-0.9239, -0.3827, 6.736), (-0.9808, -0.1951, 6.736), (-1.0, 4.705e-08, 6.736), (-0.9808, 0.1951, 6.736), (-0.9239, 0.3827, 6.736), (-0.8315, 0.5556, 6.736), (-0.7071, 0.7071, 6.736), (-0.5556, 0.8315, 6.736), (-0.3827, 0.9239, 6.736), (-0.1951, 0.9808, 6.736), (-3.575e-06, 0.4976, 4.736), (0.09707, 0.488, 4.736), (0.1904, 0.4597, 4.736), (0.2764, 0.4137, 4.736), (0.3518, 0.3518, 4.736), (0.4137, 0.2764, 4.736), (0.4597, 0.1904, 4.736), (0.488, 0.09707, 4.736), (0.4976, 6.458e-09, 4.736), (0.488, -0.09707, 4.736), (0.4597, -0.1904, 4.736), (0.4137, -0.2764, 4.736), (0.3518, -0.3518, 4.736), (0.2764, -0.4137, 4.736), (0.1904, -0.4597, 4.736), (0.09707, -0.488, 4.736), (-3.568e-06, -0.4976, 4.736), (-0.09708, -0.488, 4.736), (-0.1904, -0.4597, 4.736), (-0.2764, -0.4137, 4.736), (-0.3518, -0.3518, 4.736), (-0.4137, -0.2764, 4.736), (-0.4597, -0.1904, 4.736), (-0.488, -0.09707, 4.736), (-0.4976, 4.705e-08, 4.736), (-0.488, 0.09707, 4.736), (-0.4597, 0.1904, 4.736), (-0.4137, 0.2764, 4.736), (-0.3518, 0.3518, 4.736), (-0.2764, 0.4137, 4.736), (-0.1904, 0.4597, 4.736), (-0.09708, 0.488, 4.736), (-3.511e-06, 1.0, 4.736), (0.1951, 0.9808, 4.736), (0.3827, 0.9239, 4.736), (0.5556, 0.8315, 4.736), (0.7071, 0.7071, 4.736), (0.8315, 0.5556, 4.736), (0.9239, 0.3827, 4.736), (0.9808, 0.1951, 4.736), (1.0, -8.587e-09, 4.736), (0.9808, -0.1951, 4.736), (0.9239, -0.3827, 4.736), (0.8315, -0.5556, 4.736), (0.7071, -0.7071, 4.736), (0.5556, -0.8315, 4.736), (0.3827, -0.9239, 4.736), (0.1951, -0.9808, 4.736), (-3.599e-06, -1.0, 4.736), (-0.1951, -0.9808, 4.736), (-0.3827, -0.9239, 4.736), (-0.5556, -0.8315, 4.736), (-0.7071, -0.7071, 4.736), (-0.8315, -0.5556, 4.736), (-0.9239, -0.3827, 4.736), (-0.9808, -0.1951, 4.736), (-1.0, 4.705e-08, 4.736), (-0.9808, 0.1951, 4.736), (-0.9239, 0.3827, 4.736), (-0.8315, 0.5556, 4.736), (-0.7071, 0.7071, 4.736), (-0.5556, 0.8315, 4.736), (-0.3827, 0.9239, 4.736), (-0.1951, 0.9808, 4.736), (-1.429, 1.429, -0.001713), (-1.429, -1.429, -0.001713), (-1.401, 1.429, 0.1934), (-1.401, -1.429, 0.1934), (-1.32, 1.429, 0.381), (-1.32, -1.429, 0.381), (-1.188, 1.429, 0.5539), (-1.188, -1.429, 0.5539), (-1.01, 1.429, 0.7054), (-1.01, -1.429, 0.7054), (-0.7937, 1.429, 0.8298), (-0.7937, -1.429, 0.8298), (-0.5467, 1.429, 0.9222), (-0.5467, -1.429, 0.9222), (-0.2787, 1.429, 0.9791), (-0.2787, -1.429, 0.9791), (-1.932e-06, 1.429, 0.9983), (-1.807e-06, -1.429, 0.9983), (0.2787, 1.429, 0.9791), (0.2787, -1.429, 0.9791), (0.5467, 1.429, 0.9222), (0.5467, -1.429, 0.9222), (0.7937, 1.429, 0.8298), (0.7937, -1.429, 0.8298), (1.01, 1.429, 0.7054), (1.01, -1.429, 0.7054), (1.188, 1.429, 0.5539), (1.188, -1.429, 0.5539), (1.32, 1.429, 0.381), (1.32, -1.429, 0.381), (1.401, 1.429, 0.1934), (1.401, -1.429, 0.1934), (1.429, 1.429, -0.001713), (1.429, -1.429, -0.001713), (1.401, 1.429, -0.1968), (1.401, -1.429, -0.1968), (1.32, 1.429, -0.3844), (1.32, -1.429, -0.3844), (1.188, 1.429, -0.5573), (1.188, -1.429, -0.5573), (1.01, 1.429, -0.7088), (1.01, -1.429, -0.7088), (0.7937, 1.429, -0.8332), (0.7937, -1.429, -0.8332), (0.5467, 1.429, -0.9256), (0.5467, -1.429, -0.9256), (0.2787, 1.429, -0.9825), (0.2787, -1.429, -0.9825), (-1.887e-06, 1.429, -1.002), (-1.762e-06, -1.429, -1.002), (-0.2787, 1.429, -0.9825), (-0.2787, -1.429, -0.9825), (-0.5467, 1.429, -0.9256), (-0.5467, -1.429, -0.9256), (-0.7937, 1.429, -0.8332), (-0.7937, -1.429, -0.8332), (-1.01, 1.429, -0.7088), (-1.01, -1.429, -0.7088), (-1.188, 1.429, -0.5573), (-1.188, -1.429, -0.5573), (-1.32, 1.429, -0.3844), (-1.32, -1.429, -0.3844), (-1.401, 1.429, -0.1968), (-1.401, -1.429, -0.1968), (-2.072e-06, 0.7143, 0.7364), (-2.095e-06, 0.5349, 5.736), (0.1393, 0.7006, 0.7364), (0.1043, 0.5246, 5.736), (0.2733, 0.6599, 0.7364), (0.2047, 0.4941, 5.736), (0.3968, 0.5939, 0.7364), (0.2971, 0.4447, 5.736), (0.5051, 0.5051, 0.7364), (0.3782, 0.3782, 5.736), (0.5939, 0.3968, 0.7364), (0.4447, 0.2971, 5.736), (0.6599, 0.2733, 0.7364), (0.4941, 0.2047, 5.736), (0.7006, 0.1394, 0.7364), (0.5246, 0.1043, 5.736), (0.7143, 3.902e-09, 0.7364), (0.5348, 9.275e-09, 5.736), (0.7006, -0.1394, 0.7364), (0.5246, -0.1043, 5.736), (0.6599, -0.2733, 0.7364), (0.4941, -0.2047, 5.736), (0.5939, -0.3968, 0.7364), (0.4447, -0.2971, 5.736), (0.5051, -0.5051, 0.7364), (0.3782, -0.3782, 5.736), (0.3968, -0.5939, 0.7364), (0.2971, -0.4447, 5.736), (0.2733, -0.6599, 0.7364), (0.2047, -0.4941, 5.736), (0.1393, -0.7006, 0.7364), (0.1043, -0.5246, 5.736), (-2.135e-06, -0.7143, 0.7364), (-2.124e-06, -0.5349, 5.736), (-0.1394, -0.7006, 0.7364), (-0.1043, -0.5246, 5.736), (-0.2733, -0.6599, 0.7364), (-0.2047, -0.4941, 5.736), (-0.3968, -0.5939, 0.7364), (-0.2971, -0.4447, 5.736), (-0.5051, -0.5051, 0.7364), (-0.3782, -0.3782, 5.736), (-0.5939, -0.3968, 0.7364), (-0.4447, -0.2971, 5.736), (-0.6599, -0.2733, 0.7364), (-0.4941, -0.2047, 5.736), (-0.7006, -0.1394, 0.7364), (-0.5246, -0.1043, 5.736), (-0.7143, 4.364e-08, 0.7364), (-0.5349, 4.364e-08, 5.736), (-0.7006, 0.1394, 0.7364), (-0.5246, 0.1043, 5.736), (-0.6599, 0.2733, 0.7364), (-0.4941, 0.2047, 5.736), (-0.5939, 0.3968, 0.7364), (-0.4447, 0.2971, 5.736), (-0.5051, 0.5051, 0.7364), (-0.3782, 0.3782, 5.736), (-0.3968, 0.5939, 0.7364), (-0.2971, 0.4447, 5.736), (-0.2733, 0.6599, 0.7364), (-0.2047, 0.4941, 5.736), (-0.1394, 0.7006, 0.7364), (-0.1043, 0.5246, 5.736), (0.1393, 0.7006, 5.736), (-2.072e-06, 0.7143, 5.736), (0.2733, 0.6599, 5.736), (0.3968, 0.5939, 5.736), (0.5051, 0.5051, 5.736), (0.5939, 0.3968, 5.736), (0.6599, 0.2733, 5.736), (0.7006, 0.1394, 5.736), (0.7143, 3.902e-09, 5.736), (0.7006, -0.1394, 5.736), (0.6599, -0.2733, 5.736), (0.5939, -0.3968, 5.736), (0.5051, -0.5051, 5.736), (0.3968, -0.5939, 5.736), (0.2733, -0.6599, 5.736), (0.1393, -0.7006, 5.736), (-2.135e-06, -0.7143, 5.736), (-0.1394, -0.7006, 5.736), (-0.2733, -0.6599, 5.736), (-0.3968, -0.5939, 5.736), (-0.5051, -0.5051, 5.736), (-0.5939, -0.3968, 5.736), (-0.6599, -0.2733, 5.736), (-0.7006, -0.1394, 5.736), (-0.7143, 4.364e-08, 5.736), (-0.7006, 0.1394, 5.736), (-0.6599, 0.2733, 5.736), (-0.5939, 0.3968, 5.736), (-0.5051, 0.5051, 5.736), (-0.3968, 0.5939, 5.736), (-0.2733, 0.6599, 5.736), (-0.1394, 0.7006, 5.736), (0.1043, 0.5246, 5.736), (-2.095e-06, 0.5349, 5.736), (0.2047, 0.4941, 5.736), (0.2971, 0.4447, 5.736), (0.3782, 0.3782, 5.736), (0.4447, 0.2971, 5.736), (0.4941, 0.2047, 5.736), (0.5246, 0.1043, 5.736), (0.5348, 9.275e-09, 5.736), (0.5246, -0.1043, 5.736), (0.4941, -0.2047, 5.736), (0.4447, -0.2971, 5.736), (0.3782, -0.3782, 5.736), (0.2971, -0.4447, 5.736), (0.2047, -0.4941, 5.736), (0.1043, -0.5246, 5.736), (-2.124e-06, -0.5349, 5.736), (-0.1043, -0.5246, 5.736), (-0.2047, -0.4941, 5.736), (-0.2971, -0.4447, 5.736), (-0.3782, -0.3782, 5.736), (-0.4447, -0.2971, 5.736), (-0.4941, -0.2047, 5.736), (-0.5246, -0.1043, 5.736), (-0.5349, 4.364e-08, 5.736), (-0.5246, 0.1043, 5.736), (-0.4941, 0.2047, 5.736), (-0.4447, 0.2971, 5.736), (-0.3782, 0.3782, 5.736), (-0.2971, 0.4447, 5.736), (-0.2047, 0.4941, 5.736), (-0.1043, 0.5246, 5.736), (0.1043, 0.5246, 0.7364), (-5.744e-06, 0.5349, 0.7364), (0.2047, 0.4941, 0.7364), (0.2971, 0.4447, 0.7364), (0.3782, 0.3782, 0.7364), (0.4447, 0.2971, 0.7364), (0.4941, 0.2047, 0.7364), (0.5246, 0.1043, 0.7364), (0.5348, 9.275e-09, 0.7364), (0.5246, -0.1043, 0.7364), (0.4941, -0.2047, 0.7364), (0.4447, -0.2971, 0.7364), (0.3782, -0.3782, 0.7364), (0.2971, -0.4447, 0.7364), (0.2047, -0.4941, 0.7364), (0.1043, -0.5246, 0.7364), (-5.773e-06, -0.5349, 0.7364), (-0.1043, -0.5246, 0.7364), (-0.2047, -0.4941, 0.7364), (-0.2972, -0.4447, 0.7364), (-0.3782, -0.3782, 0.7364), (-0.4447, -0.2971, 0.7364), (-0.4941, -0.2047, 0.7364), (-0.5246, -0.1043, 0.7364), (-0.5349, 4.364e-08, 0.7364), (-0.5246, 0.1043, 0.7364), (-0.4941, 0.2047, 0.7364), (-0.4447, 0.2971, 0.7364), (-0.3782, 0.3782, 0.7364), (-0.2972, 0.4447, 0.7364), (-0.2047, 0.4941, 0.7364), (-0.1043, 0.5246, 0.7364)], [], [(0, 1, 3, 2), (2, 3, 5, 4), (4, 5, 7, 6), (6, 7, 9, 8), (8, 9, 11, 10), (10, 11, 13, 12), (12, 13, 15, 14), (14, 15, 17, 16), (16, 17, 19, 18), (18, 19, 21, 20), (20, 21, 23, 22), (22, 23, 25, 24), (24, 25, 27, 26), (26, 27, 29, 28), (28, 29, 31, 30), (30, 31, 33, 32), (32, 33, 35, 34), (34, 35, 37, 36), (36, 37, 39, 38), (38, 39, 41, 40), (40, 41, 43, 42), (42, 43, 45, 44), (44, 45, 47, 46), (46, 47, 49, 48), (48, 49, 51, 50), (50, 51, 53, 52), (52, 53, 55, 54), (54, 55, 57, 56), (56, 57, 59, 58), (58, 59, 61, 60), (30, 32, 96, 94), (60, 61, 63, 62), (62, 63, 1, 0), (12, 14, 78, 76), (162, 163, 71, 69), (100, 102, 211, 210), (15, 13, 134, 135), (48, 50, 114, 112), (33, 31, 143, 144), (51, 49, 152, 153), (14, 16, 80, 78), (32, 34, 98, 96), (17, 15, 135, 136), (50, 52, 116, 114), (35, 33, 144, 145), (53, 51, 153, 154), (16, 18, 82, 80), (34, 36, 100, 98), (19, 17, 136, 137), (0, 2, 65, 64), (52, 54, 118, 116), (37, 35, 145, 146), (3, 1, 129, 128), (55, 53, 154, 155), (18, 20, 84, 82), (36, 38, 102, 100), (21, 19, 137, 138), (54, 56, 120, 118), (39, 37, 146, 147), (2, 4, 68, 65), (57, 55, 155, 156), (20, 22, 86, 84), (5, 3, 128, 130), (38, 40, 104, 102), (23, 21, 138, 139), (56, 58, 122, 120), (41, 39, 147, 148), (4, 6, 70, 68), (59, 57, 156, 157), (22, 24, 88, 86), (7, 5, 130, 131), (40, 42, 106, 104), (25, 23, 139, 140), (58, 60, 124, 122), (43, 41, 148, 149), (6, 8, 72, 70), (61, 59, 157, 158), (24, 26, 90, 88), (9, 7, 131, 132), (42, 44, 108, 106), (27, 25, 140, 141), (60, 62, 126, 124), (45, 43, 149, 150), (8, 10, 74, 72), (63, 61, 158, 159), (26, 28, 92, 90), (11, 9, 132, 133), (44, 46, 110, 108), (29, 27, 141, 142), (62, 0, 64, 126), (47, 45, 150, 151), (10, 12, 76, 74), (1, 63, 159, 129), (28, 30, 94, 92), (13, 11, 133, 134), (46, 48, 112, 110), (31, 29, 142, 143), (49, 47, 151, 152), (67, 66, 128, 129), (66, 69, 130, 128), (69, 71, 131, 130), (71, 73, 132, 131), (73, 75, 133, 132), (75, 77, 134, 133), (77, 79, 135, 134), (79, 81, 136, 135), (81, 83, 137, 136), (83, 85, 138, 137), (85, 87, 139, 138), (87, 89, 140, 139), (89, 91, 141, 140), (91, 93, 142, 141), (93, 95, 143, 142), (95, 97, 144, 143), (97, 99, 145, 144), (99, 101, 146, 145), (101, 103, 147, 146), (103, 105, 148, 147), (105, 107, 149, 148), (107, 109, 150, 149), (109, 111, 151, 150), (111, 113, 152, 151), (113, 115, 153, 152), (115, 117, 154, 153), (117, 119, 155, 154), (119, 121, 156, 155), (121, 123, 157, 156), (123, 125, 158, 157), (125, 127, 159, 158), (127, 67, 129, 159), (161, 162, 69, 66), (114, 116, 218, 217), (74, 76, 198, 197), (88, 90, 205, 204), (102, 104, 212, 211), (116, 118, 219, 218), (76, 78, 199, 198), (90, 92, 206, 205), (104, 106, 213, 212), (64, 65, 193, 192), (118, 120, 220, 219), (78, 80, 200, 199), (92, 94, 207, 206), (106, 108, 214, 213), (65, 68, 194, 193), (120, 122, 221, 220), (80, 82, 201, 200), (94, 96, 208, 207), (108, 110, 215, 214), (68, 70, 195, 194), (122, 124, 222, 221), (82, 84, 202, 201), (96, 98, 209, 208), (110, 112, 216, 215), (70, 72, 196, 195), (124, 126, 223, 222), (84, 86, 203, 202), (98, 100, 210, 209), (112, 114, 217, 216), (72, 74, 197, 196), (126, 64, 192, 223), (86, 88, 204, 203), (161, 160, 192, 193), (162, 161, 193, 194), (163, 162, 194, 195), (164, 163, 195, 196), (165, 164, 196, 197), (166, 165, 197, 198), (167, 166, 198, 199), (168, 167, 199, 200), (169, 168, 200, 201), (170, 169, 201, 202), (171, 170, 202, 203), (172, 171, 203, 204), (173, 172, 204, 205), (174, 173, 205, 206), (175, 174, 206, 207), (176, 175, 207, 208), (177, 176, 208, 209), (178, 177, 209, 210), (179, 178, 210, 211), (180, 179, 211, 212), (181, 180, 212, 213), (182, 181, 213, 214), (183, 182, 214, 215), (184, 183, 215, 216), (185, 184, 216, 217), (186, 185, 217, 218), (187, 186, 218, 219), (188, 187, 219, 220), (189, 188, 220, 221), (190, 189, 221, 222), (191, 190, 222, 223), (160, 191, 223, 192), (163, 164, 73, 71), (164, 165, 75, 73), (165, 166, 77, 75), (166, 167, 79, 77), (167, 168, 81, 79), (168, 169, 83, 81), (169, 170, 85, 83), (170, 171, 87, 85), (171, 172, 89, 87), (172, 173, 91, 89), (173, 174, 93, 91), (174, 175, 95, 93), (175, 176, 97, 95), (176, 177, 99, 97), (177, 178, 101, 99), (178, 179, 103, 101), (179, 180, 105, 103), (180, 181, 107, 105), (181, 182, 109, 107), (182, 183, 111, 109), (183, 184, 113, 111), (184, 185, 115, 113), (185, 186, 117, 115), (186, 187, 119, 117), (187, 188, 121, 119), (188, 189, 123, 121), (189, 190, 125, 123), (190, 191, 127, 125), (191, 160, 67, 127), (160, 161, 66, 67), (224, 225, 227, 226), (226, 227, 229, 228), (228, 229, 231, 230), (230, 231, 233, 232), (232, 233, 235, 234), (234, 235, 237, 236), (236, 237, 239, 238), (238, 239, 241, 240), (240, 241, 243, 242), (242, 243, 245, 244), (244, 245, 247, 246), (246, 247, 249, 248), (248, 249, 251, 250), (250, 251, 253, 252), (252, 253, 255, 254), (254, 255, 257, 256), (256, 257, 259, 258), (258, 259, 261, 260), (260, 261, 263, 262), (262, 263, 265, 264), (264, 265, 267, 266), (266, 267, 269, 268), (268, 269, 271, 270), (270, 271, 273, 272), (272, 273, 275, 274), (274, 275, 277, 276), (276, 277, 279, 278), (278, 279, 281, 280), (280, 281, 283, 282), (282, 283, 285, 284), (227, 225, 287, 285, 283, 281, 279, 277, 275, 273, 271, 269, 267, 265, 263, 261, 259, 257, 255, 253, 251, 249, 247, 245, 243, 241, 239, 237, 235, 233, 231, 229), (284, 285, 287, 286), (286, 287, 225, 224), (224, 226, 228, 230, 232, 234, 236, 238, 240, 242, 244, 246, 248, 250, 252, 254, 256, 258, 260, 262, 264, 266, 268, 270, 272, 274, 276, 278, 280, 282, 284, 286), (288, 353, 352, 290), (290, 352, 354, 292), (292, 354, 355, 294), (294, 355, 356, 296), (296, 356, 357, 298), (298, 357, 358, 300), (300, 358, 359, 302), (302, 359, 360, 304), (304, 360, 361, 306), (306, 361, 362, 308), (308, 362, 363, 310), (310, 363, 364, 312), (312, 364, 365, 314), (314, 365, 366, 316), (316, 366, 367, 318), (318, 367, 368, 320), (320, 368, 369, 322), (322, 369, 370, 324), (324, 370, 371, 326), (326, 371, 372, 328), (328, 372, 373, 330), (330, 373, 374, 332), (332, 374, 375, 334), (334, 375, 376, 336), (336, 376, 377, 338), (338, 377, 378, 340), (340, 378, 379, 342), (342, 379, 380, 344), (344, 380, 381, 346), (346, 381, 382, 348), (333, 331, 405, 406), (348, 382, 383, 350), (350, 383, 353, 288), (288, 290, 292, 294, 296, 298, 300, 302, 304, 306, 308, 310, 312, 314, 316, 318, 320, 322, 324, 326, 328, 330, 332, 334, 336, 338, 340, 342, 344, 346, 348, 350), (289, 291, 352, 353), (291, 293, 354, 352), (293, 295, 355, 354), (295, 297, 356, 355), (297, 299, 357, 356), (299, 301, 358, 357), (301, 303, 359, 358), (303, 305, 360, 359), (305, 307, 361, 360), (307, 309, 362, 361), (309, 311, 363, 362), (311, 313, 364, 363), (313, 315, 365, 364), (315, 317, 366, 365), (317, 319, 367, 366), (319, 321, 368, 367), (321, 323, 369, 368), (323, 325, 370, 369), (325, 327, 371, 370), (327, 329, 372, 371), (329, 331, 373, 372), (331, 333, 374, 373), (333, 335, 375, 374), (335, 337, 376, 375), (337, 339, 377, 376), (339, 341, 378, 377), (341, 343, 379, 378), (343, 345, 380, 379), (345, 347, 381, 380), (347, 349, 382, 381), (349, 351, 383, 382), (351, 289, 353, 383), (409, 408, 440, 441), (307, 305, 392, 393), (335, 333, 406, 407), (309, 307, 393, 394), (337, 335, 407, 408), (311, 309, 394, 395), (339, 337, 408, 409), (313, 311, 395, 396), (341, 339, 409, 410), (315, 313, 396, 397), (343, 341, 410, 411), (317, 315, 397, 398), (291, 289, 385, 384), (345, 343, 411, 412), (319, 317, 398, 399), (293, 291, 384, 386), (347, 345, 412, 413), (321, 319, 399, 400), (295, 293, 386, 387), (349, 347, 413, 414), (323, 321, 400, 401), (297, 295, 387, 388), (351, 349, 414, 415), (325, 323, 401, 402), (299, 297, 388, 389), (289, 351, 415, 385), (327, 325, 402, 403), (301, 299, 389, 390), (329, 327, 403, 404), (303, 301, 390, 391), (331, 329, 404, 405), (305, 303, 391, 392), (416, 417, 447, 446, 445, 444, 443, 442, 441, 440, 439, 438, 437, 436, 435, 434, 433, 432, 431, 430, 429, 428, 427, 426, 425, 424, 423, 422, 421, 420, 419, 418), (396, 395, 427, 428), (410, 409, 441, 442), (397, 396, 428, 429), (411, 410, 442, 443), (398, 397, 429, 430), (384, 385, 417, 416), (412, 411, 443, 444), (399, 398, 430, 431), (386, 384, 416, 418), (413, 412, 444, 445), (400, 399, 431, 432), (387, 386, 418, 419), (414, 413, 445, 446), (401, 400, 432, 433), (388, 387, 419, 420), (415, 414, 446, 447), (402, 401, 433, 434), (389, 388, 420, 421), (385, 415, 447, 417), (403, 402, 434, 435), (390, 389, 421, 422), (404, 403, 435, 436), (391, 390, 422, 423), (405, 404, 436, 437), (392, 391, 423, 424), (406, 405, 437, 438), (393, 392, 424, 425), (407, 406, 438, 439), (394, 393, 425, 426), (408, 407, 439, 440), (395, 394, 426, 427)])
me_cylinder_003.polygons.foreach_set('material_index', [0, 0, 0, 0, 0, 0, 0, 0, 0, 0, 0, 0, 0, 0, 0, 0, 0, 0, 0, 0, 0, 0, 0, 0, 0, 0, 0, 0, 0, 0, 0, 0, 0, 0, 0, 0, 0, 0, 0, 0, 0, 0, 0, 0, 0, 0, 0, 0, 0, 0, 0, 0, 0, 0, 0, 0, 0, 0, 0, 0, 0, 0, 0, 0, 0, 0, 0, 0, 0, 0, 0, 0, 0, 0, 0, 0, 0, 0, 0, 0, 0, 0, 0, 0, 0, 0, 0, 0, 0, 0, 0, 0, 0, 0, 0, 0, 0, 0, 0, 0, 0, 0, 0, 0, 0, 0, 0, 0, 0, 0, 0, 0, 0, 0, 0, 0, 0, 0, 0, 0, 0, 0, 0, 0, 0, 0, 0, 0, 0, 0, 0, 0, 0, 0, 0, 0, 0, 0, 0, 0, 0, 0, 0, 0, 0, 0, 0, 0, 0, 0, 0, 0, 0, 0, 0, 0, 0, 0, 0, 0, 0, 0, 0, 0, 0, 0, 0, 0, 0, 0, 0, 0, 0, 0, 0, 0, 0, 0, 0, 0, 0, 0, 0, 0, 0, 0, 0, 0, 0, 0, 0, 0, 0, 0, 0, 0, 0, 0, 0, 0, 0, 0, 0, 0, 0, 0, 0, 0, 0, 0, 0, 0, 0, 0, 0, 0, 0, 0, 0, 0, 0, 0, 0, 0, 0, 0, 0, 0, 0, 0, 0, 0, 0, 0, 0, 0, 0, 0, 0, 0, 0, 0, 0, 0, 0, 0, 0, 0, 0, 0, 0, 0, 0, 0, 0, 0, 0, 0, 1, 1, 1, 1, 1, 1, 1, 1, 1, 1, 1, 1, 1, 1, 1, 1, 1, 1, 1, 1, 1, 1, 1, 1, 1, 1, 1, 1, 1, 1, 1, 1, 1, 1, 1, 1, 1, 1, 1, 1, 1, 1, 1, 1, 1, 1, 1, 1, 1, 1, 1, 1, 1, 1, 1, 1, 1, 1, 1, 1, 1, 1, 1, 1, 1, 1, 1, 1, 1, 1, 1, 1, 1, 1, 1, 1, 1, 1, 1, 1, 1, 1, 1, 1, 1, 1, 1, 1, 1, 1, 1, 1, 1, 1, 1, 1, 1, 1, 1, 1, 1, 1, 1, 1, 1, 1, 1, 1, 1, 1, 1, 1, 1, 1, 1, 1, 1, 1, 1, 1, 1, 1, 1, 1, 1, 1, 1, 1, 1, 1])
_uv = me_cylinder_003.uv_layers.new(name='UVMap')
_uv.uv.foreach_set('vector', [1.0, 0.5, 1.0, 1.0, 0.9688, 1.0, 0.9688, 0.5, 0.9688, 0.5, 0.9688, 1.0, 0.9375, 1.0, 0.9375, 0.5, 0.9375, 0.5, 0.9375, 1.0, 0.9062, 1.0, 0.9062, 0.5, 0.9062, 0.5, 0.9062, 1.0, 0.875, 1.0, 0.875, 0.5, 0.875, 0.5, 0.875, 1.0, 0.8438, 1.0, 0.8438, 0.5, 0.8438, 0.5, 0.8438, 1.0, 0.8125, 1.0, 0.8125, 0.5, 0.8125, 0.5, 0.8125, 1.0, 0.7812, 1.0, 0.7812, 0.5, 0.7812, 0.5, 0.7812, 1.0, 0.75, 1.0, 0.75, 0.5, 0.75, 0.5, 0.75, 1.0, 0.7188, 1.0, 0.7188, 0.5, 0.7188, 0.5, 0.7188, 1.0, 0.6875, 1.0, 0.6875, 0.5, 0.6875, 0.5, 0.6875, 1.0, 0.6562, 1.0, 0.6562, 0.5, 0.6562, 0.5, 0.6562, 1.0, 0.625, 1.0, 0.625, 0.5, 0.625, 0.5, 0.625, 1.0, 0.5938, 1.0, 0.5938, 0.5, 0.5938, 0.5, 0.5938, 1.0, 0.5625, 1.0, 0.5625, 0.5, 0.5625, 0.5, 0.5625, 1.0, 0.5312, 1.0, 0.5312, 0.5, 0.5312, 0.5, 0.5312, 1.0, 0.5, 1.0, 0.5, 0.5, 0.5, 0.5, 0.5, 1.0, 0.4688, 1.0, 0.4688, 0.5, 0.4688, 0.5, 0.4688, 1.0, 0.4375, 1.0, 0.4375, 0.5, 0.4375, 0.5, 0.4375, 1.0, 0.4062, 1.0, 0.4062, 0.5, 0.4062, 0.5, 0.4062, 1.0, 0.375, 1.0, 0.375, 0.5, 0.375, 0.5, 0.375, 1.0, 0.3438, 1.0, 0.3438, 0.5, 0.3438, 0.5, 0.3438, 1.0, 0.3125, 1.0, 0.3125, 0.5, 0.3125, 0.5, 0.3125, 1.0, 0.2812, 1.0, 0.2812, 0.5, 0.2812, 0.5, 0.2812, 1.0, 0.25, 1.0, 0.25, 0.5, 0.25, 0.5, 0.25, 1.0, 0.2188, 1.0, 0.2188, 0.5, 0.2188, 0.5, 0.2188, 1.0, 0.1875, 1.0, 0.1875, 0.5, 0.1875, 0.5, 0.1875, 1.0, 0.1562, 1.0, 0.1562, 0.5, 0.1562, 0.5, 0.1562, 1.0, 0.125, 1.0, 0.125, 0.5, 0.125, 0.5, 0.125, 1.0, 0.09375, 1.0, 0.09375, 0.5, 0.09375, 0.5, 0.09375, 1.0, 0.0625, 1.0, 0.0625, 0.5, 0.5312, 0.5, 0.5, 0.5, 0.5, 0.5, 0.5312, 0.5, 0.0625, 0.5, 0.0625, 1.0, 0.03125, 1.0, 0.03125, 0.5, 0.03125, 0.5, 0.03125, 1.0, 0.0, 1.0, 0.0, 0.5, 0.8125, 0.5, 0.7812, 0.5, 0.7812, 0.5, 0.8125, 0.5, 0.7957, 0.3603, 0.8163, 0.3493, 0.3163, 0.3493, 0.2957, 0.3603, 0.4375, 0.5, 0.4062, 0.5, 0.4062, 0.5, 0.4375, 0.5, 0.7812, 1.0, 0.8125, 1.0, 0.8125, 1.0, 0.7812, 1.0, 0.25, 0.5, 0.2188, 0.5, 0.2188, 0.5, 0.25, 0.5, 0.5, 1.0, 0.5312, 1.0, 0.5312, 1.0, 0.5, 1.0, 0.2188, 1.0, 0.25, 1.0, 0.25, 1.0, 0.2188, 1.0, 0.7812, 0.5, 0.75, 0.5, 0.75, 0.5, 0.7812, 0.5, 0.5, 0.5, 0.4688, 0.5, 0.4688, 0.5, 0.5, 0.5, 0.75, 1.0, 0.7812, 1.0, 0.7812, 1.0, 0.75, 1.0, 0.2188, 0.5, 0.1875, 0.5, 0.1875, 0.5, 0.2188, 0.5, 0.4688, 1.0, 0.5, 1.0, 0.5, 1.0, 0.4688, 1.0, 0.1875, 1.0, 0.2188, 1.0, 0.2188, 1.0, 0.1875, 1.0, 0.75, 0.5, 0.7188, 0.5, 0.7188, 0.5, 0.75, 0.5, 0.4688, 0.5, 0.4375, 0.5, 0.4375, 0.5, 0.4688, 0.5, 0.7188, 1.0, 0.75, 1.0, 0.75, 1.0, 0.7188, 1.0, 1.0, 0.5, 0.9688, 0.5, 0.9688, 0.5, 1.0, 0.5, 0.1875, 0.5, 0.1562, 0.5, 0.1562, 0.5, 0.1875, 0.5, 0.4375, 1.0, 0.4688, 1.0, 0.4688, 1.0, 0.4375, 1.0, 0.9688, 1.0, 1.0, 1.0, 1.0, 1.0, 0.9688, 1.0, 0.1562, 1.0, 0.1875, 1.0, 0.1875, 1.0, 0.1562, 1.0, 0.7188, 0.5, 0.6875, 0.5, 0.6875, 0.5, 0.7188, 0.5, 0.4375, 0.5, 0.4062, 0.5, 0.4062, 0.5, 0.4375, 0.5, 0.6875, 1.0, 0.7188, 1.0, 0.7188, 1.0, 0.6875, 1.0, 0.1562, 0.5, 0.125, 0.5, 0.125, 0.5, 0.1562, 0.5, 0.4062, 1.0, 0.4375, 1.0, 0.4375, 1.0, 0.4062, 1.0, 0.9688, 0.5, 0.9375, 0.5, 0.9375, 0.5, 0.9688, 0.5, 0.125, 1.0, 0.1562, 1.0, 0.1562, 1.0, 0.125, 1.0, 0.6875, 0.5, 0.6562, 0.5, 0.6562, 0.5, 0.6875, 0.5, 0.9375, 1.0, 0.9688, 1.0, 0.9688, 1.0, 0.9375, 1.0, 0.4062, 0.5, 0.375, 0.5, 0.375, 0.5, 0.4062, 0.5, 0.6562, 1.0, 0.6875, 1.0, 0.6875, 1.0, 0.6562, 1.0, 0.125, 0.5, 0.09375, 0.5, 0.09375, 0.5, 0.125, 0.5, 0.375, 1.0, 0.4062, 1.0, 0.4062, 1.0, 0.375, 1.0, 0.9375, 0.5, 0.9062, 0.5, 0.9062, 0.5, 0.9375, 0.5, 0.09375, 1.0, 0.125, 1.0, 0.125, 1.0, 0.09375, 1.0, 0.6562, 0.5, 0.625, 0.5, 0.625, 0.5, 0.6562, 0.5, 0.9062, 1.0, 0.9375, 1.0, 0.9375, 1.0, 0.9062, 1.0, 0.375, 0.5, 0.3438, 0.5, 0.3438, 0.5, 0.375, 0.5, 0.625, 1.0, 0.6562, 1.0, 0.6562, 1.0, 0.625, 1.0, 0.09375, 0.5, 0.0625, 0.5, 0.0625, 0.5, 0.09375, 0.5, 0.3438, 1.0, 0.375, 1.0, 0.375, 1.0, 0.3438, 1.0, 0.9062, 0.5, 0.875, 0.5, 0.875, 0.5, 0.9062, 0.5, 0.0625, 1.0, 0.09375, 1.0, 0.09375, 1.0, 0.0625, 1.0, 0.625, 0.5, 0.5938, 0.5, 0.5938, 0.5, 0.625, 0.5, 0.875, 1.0, 0.9062, 1.0, 0.9062, 1.0, 0.875, 1.0, 0.3438, 0.5, 0.3125, 0.5, 0.3125, 0.5, 0.3438, 0.5, 0.5938, 1.0, 0.625, 1.0, 0.625, 1.0, 0.5938, 1.0, 0.0625, 0.5, 0.03125, 0.5, 0.03125, 0.5, 0.0625, 0.5, 0.3125, 1.0, 0.3438, 1.0, 0.3438, 1.0, 0.3125, 1.0, 0.875, 0.5, 0.8438, 0.5, 0.8438, 0.5, 0.875, 0.5, 0.03125, 1.0, 0.0625, 1.0, 0.0625, 1.0, 0.03125, 1.0, 0.5938, 0.5, 0.5625, 0.5, 0.5625, 0.5, 0.5938, 0.5, 0.8438, 1.0, 0.875, 1.0, 0.875, 1.0, 0.8438, 1.0, 0.3125, 0.5, 0.2812, 0.5, 0.2812, 0.5, 0.3125, 0.5, 0.5625, 1.0, 0.5938, 1.0, 0.5938, 1.0, 0.5625, 1.0, 0.03125, 0.5, 0.0, 0.5, 0.0, 0.5, 0.03125, 0.5, 0.2812, 1.0, 0.3125, 1.0, 0.3125, 1.0, 0.2812, 1.0, 0.8438, 0.5, 0.8125, 0.5, 0.8125, 0.5, 0.8438, 0.5, 0.0, 1.0, 0.03125, 1.0, 0.03125, 1.0, 0.0, 1.0, 0.5625, 0.5, 0.5312, 0.5, 0.5312, 0.5, 0.5625, 0.5, 0.8125, 1.0, 0.8438, 1.0, 0.8438, 1.0, 0.8125, 1.0, 0.2812, 0.5, 0.25, 0.5, 0.25, 0.5, 0.2812, 0.5, 0.5312, 1.0, 0.5625, 1.0, 0.5625, 1.0, 0.5312, 1.0, 0.25, 1.0, 0.2812, 1.0, 0.2812, 1.0, 0.25, 1.0, 0.25, 0.3694, 0.2733, 0.3671, 0.2968, 0.4854, 0.25, 0.49, 0.2733, 0.3671, 0.2957, 0.3603, 0.3418, 0.4717, 0.2968, 0.4854, 0.2957, 0.3603, 0.3163, 0.3493, 0.3833, 0.4496, 0.3418, 0.4717, 0.3163, 0.3493, 0.3344, 0.3344, 0.4197, 0.4197, 0.3833, 0.4496, 0.3344, 0.3344, 0.3493, 0.3163, 0.4496, 0.3833, 0.4197, 0.4197, 0.3493, 0.3163, 0.3603, 0.2957, 0.4717, 0.3418, 0.4496, 0.3833, 0.3603, 0.2957, 0.3671, 0.2733, 0.4854, 0.2968, 0.4717, 0.3418, 0.3671, 0.2733, 0.3694, 0.25, 0.49, 0.25, 0.4854, 0.2968, 0.3694, 0.25, 0.3671, 0.2267, 0.4854, 0.2032, 0.49, 0.25, 0.3671, 0.2267, 0.3603, 0.2043, 0.4717, 0.1582, 0.4854, 0.2032, 0.3603, 0.2043, 0.3493, 0.1837, 0.4496, 0.1167, 0.4717, 0.1582, 0.3493, 0.1837, 0.3344, 0.1656, 0.4197, 0.08029, 0.4496, 0.1167, 0.3344, 0.1656, 0.3163, 0.1507, 0.3833, 0.05045, 0.4197, 0.08029, 0.3163, 0.1507, 0.2957, 0.1397, 0.3418, 0.02827, 0.3833, 0.05045, 0.2957, 0.1397, 0.2733, 0.1329, 0.2968, 0.01461, 0.3418, 0.02827, 0.2733, 0.1329, 0.25, 0.1306, 0.25, 0.01, 0.2968, 0.01461, 0.25, 0.1306, 0.2267, 0.1329, 0.2032, 0.01461, 0.25, 0.01, 0.2267, 0.1329, 0.2043, 0.1397, 0.1582, 0.02827, 0.2032, 0.01461, 0.2043, 0.1397, 0.1837, 0.1507, 0.1167, 0.05045, 0.1582, 0.02827, 0.1837, 0.1507, 0.1656, 0.1656, 0.08029, 0.08029, 0.1167, 0.05045, 0.1656, 0.1656, 0.1507, 0.1837, 0.05045, 0.1167, 0.08029, 0.08029, 0.1507, 0.1837, 0.1397, 0.2043, 0.02827, 0.1582, 0.05045, 0.1167, 0.1397, 0.2043, 0.1329, 0.2267, 0.01461, 0.2032, 0.02827, 0.1582, 0.1329, 0.2267, 0.1306, 0.25, 0.01, 0.25, 0.01461, 0.2032, 0.1306, 0.25, 0.1329, 0.2733, 0.01461, 0.2968, 0.01, 0.25, 0.1329, 0.2733, 0.1397, 0.2957, 0.02827, 0.3418, 0.01461, 0.2968, 0.1397, 0.2957, 0.1507, 0.3163, 0.05045, 0.3833, 0.02827, 0.3418, 0.1507, 0.3163, 0.1656, 0.3344, 0.08029, 0.4197, 0.05045, 0.3833, 0.1656, 0.3344, 0.1837, 0.3493, 0.1167, 0.4496, 0.08029, 0.4197, 0.1837, 0.3493, 0.2043, 0.3603, 0.1582, 0.4717, 0.1167, 0.4496, 0.2043, 0.3603, 0.2267, 0.3671, 0.2032, 0.4854, 0.1582, 0.4717, 0.2267, 0.3671, 0.25, 0.3694, 0.25, 0.49, 0.2032, 0.4854, 0.7733, 0.3671, 0.7957, 0.3603, 0.2957, 0.3603, 0.2733, 0.3671, 0.2188, 0.5, 0.1875, 0.5, 0.1875, 0.5, 0.2188, 0.5, 0.8438, 0.5, 0.8125, 0.5, 0.8125, 0.5, 0.8438, 0.5, 0.625, 0.5, 0.5938, 0.5, 0.5938, 0.5, 0.625, 0.5, 0.4062, 0.5, 0.375, 0.5, 0.375, 0.5, 0.4062, 0.5, 0.1875, 0.5, 0.1562, 0.5, 0.1562, 0.5, 0.1875, 0.5, 0.8125, 0.5, 0.7812, 0.5, 0.7812, 0.5, 0.8125, 0.5, 0.5938, 0.5, 0.5625, 0.5, 0.5625, 0.5, 0.5938, 0.5, 0.375, 0.5, 0.3438, 0.5, 0.3438, 0.5, 0.375, 0.5, 1.0, 0.5, 0.9688, 0.5, 0.9688, 0.5, 1.0, 0.5, 0.1562, 0.5, 0.125, 0.5, 0.125, 0.5, 0.1562, 0.5, 0.7812, 0.5, 0.75, 0.5, 0.75, 0.5, 0.7812, 0.5, 0.5625, 0.5, 0.5312, 0.5, 0.5312, 0.5, 0.5625, 0.5, 0.3438, 0.5, 0.3125, 0.5, 0.3125, 0.5, 0.3438, 0.5, 0.9688, 0.5, 0.9375, 0.5, 0.9375, 0.5, 0.9688, 0.5, 0.125, 0.5, 0.09375, 0.5, 0.09375, 0.5, 0.125, 0.5, 0.75, 0.5, 0.7188, 0.5, 0.7188, 0.5, 0.75, 0.5, 0.5312, 0.5, 0.5, 0.5, 0.5, 0.5, 0.5312, 0.5, 0.3125, 0.5, 0.2812, 0.5, 0.2812, 0.5, 0.3125, 0.5, 0.9375, 0.5, 0.9062, 0.5, 0.9062, 0.5, 0.9375, 0.5, 0.09375, 0.5, 0.0625, 0.5, 0.0625, 0.5, 0.09375, 0.5, 0.7188, 0.5, 0.6875, 0.5, 0.6875, 0.5, 0.7188, 0.5, 0.5, 0.5, 0.4688, 0.5, 0.4688, 0.5, 0.5, 0.5, 0.2812, 0.5, 0.25, 0.5, 0.25, 0.5, 0.2812, 0.5, 0.9062, 0.5, 0.875, 0.5, 0.875, 0.5, 0.9062, 0.5, 0.0625, 0.5, 0.03125, 0.5, 0.03125, 0.5, 0.0625, 0.5, 0.6875, 0.5, 0.6562, 0.5, 0.6562, 0.5, 0.6875, 0.5, 0.4688, 0.5, 0.4375, 0.5, 0.4375, 0.5, 0.4688, 0.5, 0.25, 0.5, 0.2188, 0.5, 0.2188, 0.5, 0.25, 0.5, 0.875, 0.5, 0.8438, 0.5, 0.8438, 0.5, 0.875, 0.5, 0.03125, 0.5, 0.0, 0.5, 0.0, 0.5, 0.03125, 0.5, 0.6562, 0.5, 0.625, 0.5, 0.625, 0.5, 0.6562, 0.5, 0.7733, 0.3671, 0.75, 0.3694, 0.75, 0.49, 0.7968, 0.4854, 0.7957, 0.3603, 0.7733, 0.3671, 0.7968, 0.4854, 0.8418, 0.4717, 0.8163, 0.3493, 0.7957, 0.3603, 0.8418, 0.4717, 0.8833, 0.4496, 0.8344, 0.3344, 0.8163, 0.3493, 0.8833, 0.4496, 0.9197, 0.4197, 0.8493, 0.3163, 0.8344, 0.3344, 0.9197, 0.4197, 0.9496, 0.3833, 0.8603, 0.2957, 0.8493, 0.3163, 0.9496, 0.3833, 0.9717, 0.3418, 0.8671, 0.2733, 0.8603, 0.2957, 0.9717, 0.3418, 0.9854, 0.2968, 0.8694, 0.25, 0.8671, 0.2733, 0.9854, 0.2968, 0.99, 0.25, 0.8671, 0.2267, 0.8694, 0.25, 0.99, 0.25, 0.9854, 0.2032, 0.8603, 0.2043, 0.8671, 0.2267, 0.9854, 0.2032, 0.9717, 0.1582, 0.8493, 0.1837, 0.8603, 0.2043, 0.9717, 0.1582, 0.9496, 0.1167, 0.8344, 0.1656, 0.8493, 0.1837, 0.9496, 0.1167, 0.9197, 0.08029, 0.8163, 0.1507, 0.8344, 0.1656, 0.9197, 0.08029, 0.8833, 0.05045, 0.7957, 0.1397, 0.8163, 0.1507, 0.8833, 0.05045, 0.8418, 0.02827, 0.7733, 0.1329, 0.7957, 0.1397, 0.8418, 0.02827, 0.7968, 0.01461, 0.75, 0.1306, 0.7733, 0.1329, 0.7968, 0.01461, 0.75, 0.01, 0.7267, 0.1329, 0.75, 0.1306, 0.75, 0.01, 0.7032, 0.01461, 0.7043, 0.1397, 0.7267, 0.1329, 0.7032, 0.01461, 0.6582, 0.02827, 0.6837, 0.1507, 0.7043, 0.1397, 0.6582, 0.02827, 0.6167, 0.05045, 0.6656, 0.1656, 0.6837, 0.1507, 0.6167, 0.05045, 0.5803, 0.08029, 0.6507, 0.1837, 0.6656, 0.1656, 0.5803, 0.08029, 0.5504, 0.1167, 0.6397, 0.2043, 0.6507, 0.1837, 0.5504, 0.1167, 0.5283, 0.1582, 0.6329, 0.2267, 0.6397, 0.2043, 0.5283, 0.1582, 0.5146, 0.2032, 0.6306, 0.25, 0.6329, 0.2267, 0.5146, 0.2032, 0.51, 0.25, 0.6329, 0.2733, 0.6306, 0.25, 0.51, 0.25, 0.5146, 0.2968, 0.6397, 0.2957, 0.6329, 0.2733, 0.5146, 0.2968, 0.5283, 0.3418, 0.6507, 0.3163, 0.6397, 0.2957, 0.5283, 0.3418, 0.5504, 0.3833, 0.6656, 0.3344, 0.6507, 0.3163, 0.5504, 0.3833, 0.5803, 0.4197, 0.6837, 0.3493, 0.6656, 0.3344, 0.5803, 0.4197, 0.6167, 0.4496, 0.7043, 0.3603, 0.6837, 0.3493, 0.6167, 0.4496, 0.6582, 0.4717, 0.7267, 0.3671, 0.7043, 0.3603, 0.6582, 0.4717, 0.7032, 0.4854, 0.75, 0.3694, 0.7267, 0.3671, 0.7032, 0.4854, 0.75, 0.49, 0.8163, 0.3493, 0.8344, 0.3344, 0.3344, 0.3344, 0.3163, 0.3493, 0.8344, 0.3344, 0.8493, 0.3163, 0.3493, 0.3163, 0.3344, 0.3344, 0.8493, 0.3163, 0.8603, 0.2957, 0.3603, 0.2957, 0.3493, 0.3163, 0.8603, 0.2957, 0.8671, 0.2733, 0.3671, 0.2733, 0.3603, 0.2957, 0.8671, 0.2733, 0.8694, 0.25, 0.3694, 0.25, 0.3671, 0.2733, 0.8694, 0.25, 0.8671, 0.2267, 0.3671, 0.2267, 0.3694, 0.25, 0.8671, 0.2267, 0.8603, 0.2043, 0.3603, 0.2043, 0.3671, 0.2267, 0.8603, 0.2043, 0.8493, 0.1837, 0.3493, 0.1837, 0.3603, 0.2043, 0.8493, 0.1837, 0.8344, 0.1656, 0.3344, 0.1656, 0.3493, 0.1837, 0.8344, 0.1656, 0.8163, 0.1507, 0.3163, 0.1507, 0.3344, 0.1656, 0.8163, 0.1507, 0.7957, 0.1397, 0.2957, 0.1397, 0.3163, 0.1507, 0.7957, 0.1397, 0.7733, 0.1329, 0.2733, 0.1329, 0.2957, 0.1397, 0.7733, 0.1329, 0.75, 0.1306, 0.25, 0.1306, 0.2733, 0.1329, 0.75, 0.1306, 0.7267, 0.1329, 0.2267, 0.1329, 0.25, 0.1306, 0.7267, 0.1329, 0.7043, 0.1397, 0.2043, 0.1397, 0.2267, 0.1329, 0.7043, 0.1397, 0.6837, 0.1507, 0.1837, 0.1507, 0.2043, 0.1397, 0.6837, 0.1507, 0.6656, 0.1656, 0.1656, 0.1656, 0.1837, 0.1507, 0.6656, 0.1656, 0.6507, 0.1837, 0.1507, 0.1837, 0.1656, 0.1656, 0.6507, 0.1837, 0.6397, 0.2043, 0.1397, 0.2043, 0.1507, 0.1837, 0.6397, 0.2043, 0.6329, 0.2267, 0.1329, 0.2267, 0.1397, 0.2043, 0.6329, 0.2267, 0.6306, 0.25, 0.1306, 0.25, 0.1329, 0.2267, 0.6306, 0.25, 0.6329, 0.2733, 0.1329, 0.2733, 0.1306, 0.25, 0.6329, 0.2733, 0.6397, 0.2957, 0.1397, 0.2957, 0.1329, 0.2733, 0.6397, 0.2957, 0.6507, 0.3163, 0.1507, 0.3163, 0.1397, 0.2957, 0.6507, 0.3163, 0.6656, 0.3344, 0.1656, 0.3344, 0.1507, 0.3163, 0.6656, 0.3344, 0.6837, 0.3493, 0.1837, 0.3493, 0.1656, 0.3344, 0.6837, 0.3493, 0.7043, 0.3603, 0.2043, 0.3603, 0.1837, 0.3493, 0.7043, 0.3603, 0.7267, 0.3671, 0.2267, 0.3671, 0.2043, 0.3603, 0.7267, 0.3671, 0.75, 0.3694, 0.25, 0.3694, 0.2267, 0.3671, 0.75, 0.3694, 0.7733, 0.3671, 0.2733, 0.3671, 0.25, 0.3694, 1.0, 0.5, 1.0, 1.0, 0.9688, 1.0, 0.9688, 0.5, 0.9688, 0.5, 0.9688, 1.0, 0.9375, 1.0, 0.9375, 0.5, 0.9375, 0.5, 0.9375, 1.0, 0.9062, 1.0, 0.9062, 0.5, 0.9062, 0.5, 0.9062, 1.0, 0.875, 1.0, 0.875, 0.5, 0.875, 0.5, 0.875, 1.0, 0.8438, 1.0, 0.8438, 0.5, 0.8438, 0.5, 0.8438, 1.0, 0.8125, 1.0, 0.8125, 0.5, 0.8125, 0.5, 0.8125, 1.0, 0.7812, 1.0, 0.7812, 0.5, 0.7812, 0.5, 0.7812, 1.0, 0.75, 1.0, 0.75, 0.5, 0.75, 0.5, 0.75, 1.0, 0.7188, 1.0, 0.7188, 0.5, 0.7188, 0.5, 0.7188, 1.0, 0.6875, 1.0, 0.6875, 0.5, 0.6875, 0.5, 0.6875, 1.0, 0.6562, 1.0, 0.6562, 0.5, 0.6562, 0.5, 0.6562, 1.0, 0.625, 1.0, 0.625, 0.5, 0.625, 0.5, 0.625, 1.0, 0.5938, 1.0, 0.5938, 0.5, 0.5938, 0.5, 0.5938, 1.0, 0.5625, 1.0, 0.5625, 0.5, 0.5625, 0.5, 0.5625, 1.0, 0.5312, 1.0, 0.5312, 0.5, 0.5312, 0.5, 0.5312, 1.0, 0.5, 1.0, 0.5, 0.5, 0.5, 0.5, 0.5, 1.0, 0.4688, 1.0, 0.4688, 0.5, 0.4688, 0.5, 0.4688, 1.0, 0.4375, 1.0, 0.4375, 0.5, 0.4375, 0.5, 0.4375, 1.0, 0.4062, 1.0, 0.4062, 0.5, 0.4062, 0.5, 0.4062, 1.0, 0.375, 1.0, 0.375, 0.5, 0.375, 0.5, 0.375, 1.0, 0.3438, 1.0, 0.3438, 0.5, 0.3438, 0.5, 0.3438, 1.0, 0.3125, 1.0, 0.3125, 0.5, 0.3125, 0.5, 0.3125, 1.0, 0.2812, 1.0, 0.2812, 0.5, 0.2812, 0.5, 0.2812, 1.0, 0.25, 1.0, 0.25, 0.5, 0.25, 0.5, 0.25, 1.0, 0.2188, 1.0, 0.2188, 0.5, 0.2188, 0.5, 0.2188, 1.0, 0.1875, 1.0, 0.1875, 0.5, 0.1875, 0.5, 0.1875, 1.0, 0.1562, 1.0, 0.1562, 0.5, 0.1562, 0.5, 0.1562, 1.0, 0.125, 1.0, 0.125, 0.5, 0.125, 0.5, 0.125, 1.0, 0.09375, 1.0, 0.09375, 0.5, 0.09375, 0.5, 0.09375, 1.0, 0.0625, 1.0, 0.0625, 0.5, 0.2968, 0.4854, 0.25, 0.49, 0.2032, 0.4854, 0.1582, 0.4717, 0.1167, 0.4496, 0.08029, 0.4197, 0.05045, 0.3833, 0.02827, 0.3418, 0.01461, 0.2968, 0.01, 0.25, 0.01461, 0.2032, 0.02827, 0.1582, 0.05045, 0.1167, 0.08029, 0.08029, 0.1167, 0.05045, 0.1582, 0.02827, 0.2032, 0.01461, 0.25, 0.01, 0.2968, 0.01461, 0.3418, 0.02827, 0.3833, 0.05045, 0.4197, 0.08029, 0.4496, 0.1167, 0.4717, 0.1582, 0.4854, 0.2032, 0.49, 0.25, 0.4854, 0.2968, 0.4717, 0.3418, 0.4496, 0.3833, 0.4197, 0.4197, 0.3833, 0.4496, 0.3418, 0.4717, 0.0625, 0.5, 0.0625, 1.0, 0.03125, 1.0, 0.03125, 0.5, 0.03125, 0.5, 0.03125, 1.0, 0.0, 1.0, 0.0, 0.5, 0.75, 0.49, 0.7968, 0.4854, 0.8418, 0.4717, 0.8833, 0.4496, 0.9197, 0.4197, 0.9496, 0.3833, 0.9717, 0.3418, 0.9854, 0.2968, 0.99, 0.25, 0.9854, 0.2032, 0.9717, 0.1582, 0.9496, 0.1167, 0.9197, 0.08029, 0.8833, 0.05045, 0.8418, 0.02827, 0.7968, 0.01461, 0.75, 0.01, 0.7032, 0.01461, 0.6582, 0.02827, 0.6167, 0.05045, 0.5803, 0.08029, 0.5504, 0.1167, 0.5283, 0.1582, 0.5146, 0.2032, 0.51, 0.25, 0.5146, 0.2968, 0.5283, 0.3418, 0.5504, 0.3833, 0.5803, 0.4197, 0.6167, 0.4496, 0.6582, 0.4717, 0.7032, 0.4854, 1.0, 0.5, 1.0, 1.0, 0.9688, 1.0, 0.9688, 0.5, 0.9688, 0.5, 0.9688, 1.0, 0.9375, 1.0, 0.9375, 0.5, 0.9375, 0.5, 0.9375, 1.0, 0.9062, 1.0, 0.9062, 0.5, 0.9062, 0.5, 0.9062, 1.0, 0.875, 1.0, 0.875, 0.5, 0.875, 0.5, 0.875, 1.0, 0.8438, 1.0, 0.8438, 0.5, 0.8438, 0.5, 0.8438, 1.0, 0.8125, 1.0, 0.8125, 0.5, 0.8125, 0.5, 0.8125, 1.0, 0.7812, 1.0, 0.7812, 0.5, 0.7812, 0.5, 0.7812, 1.0, 0.75, 1.0, 0.75, 0.5, 0.75, 0.5, 0.75, 1.0, 0.7188, 1.0, 0.7188, 0.5, 0.7188, 0.5, 0.7188, 1.0, 0.6875, 1.0, 0.6875, 0.5, 0.6875, 0.5, 0.6875, 1.0, 0.6562, 1.0, 0.6562, 0.5, 0.6562, 0.5, 0.6562, 1.0, 0.625, 1.0, 0.625, 0.5, 0.625, 0.5, 0.625, 1.0, 0.5938, 1.0, 0.5938, 0.5, 0.5938, 0.5, 0.5938, 1.0, 0.5625, 1.0, 0.5625, 0.5, 0.5625, 0.5, 0.5625, 1.0, 0.5312, 1.0, 0.5312, 0.5, 0.5312, 0.5, 0.5312, 1.0, 0.5, 1.0, 0.5, 0.5, 0.5, 0.5, 0.5, 1.0, 0.4688, 1.0, 0.4688, 0.5, 0.4688, 0.5, 0.4688, 1.0, 0.4375, 1.0, 0.4375, 0.5, 0.4375, 0.5, 0.4375, 1.0, 0.4062, 1.0, 0.4062, 0.5, 0.4062, 0.5, 0.4062, 1.0, 0.375, 1.0, 0.375, 0.5, 0.375, 0.5, 0.375, 1.0, 0.3438, 1.0, 0.3438, 0.5, 0.3438, 0.5, 0.3438, 1.0, 0.3125, 1.0, 0.3125, 0.5, 0.3125, 0.5, 0.3125, 1.0, 0.2812, 1.0, 0.2812, 0.5, 0.2812, 0.5, 0.2812, 1.0, 0.25, 1.0, 0.25, 0.5, 0.25, 0.5, 0.25, 1.0, 0.2188, 1.0, 0.2188, 0.5, 0.2188, 0.5, 0.2188, 1.0, 0.1875, 1.0, 0.1875, 0.5, 0.1875, 0.5, 0.1875, 1.0, 0.1562, 1.0, 0.1562, 0.5, 0.1562, 0.5, 0.1562, 1.0, 0.125, 1.0, 0.125, 0.5, 0.125, 0.5, 0.125, 1.0, 0.09375, 1.0, 0.09375, 0.5, 0.09375, 0.5, 0.09375, 1.0, 0.0625, 1.0, 0.0625, 0.5, 0.08397, 0.1812, 0.1006, 0.1502, 0.1006, 0.1502, 0.08397, 0.1812, 0.0625, 0.5, 0.0625, 1.0, 0.03125, 1.0, 0.03125, 0.5, 0.03125, 0.5, 0.03125, 1.0, 0.0, 1.0, 0.0, 0.5, 0.75, 0.49, 0.7968, 0.4854, 0.8418, 0.4717, 0.8833, 0.4496, 0.9197, 0.4197, 0.9496, 0.3833, 0.9717, 0.3418, 0.9854, 0.2968, 0.99, 0.25, 0.9854, 0.2032, 0.9717, 0.1582, 0.9496, 0.1167, 0.9197, 0.08029, 0.8833, 0.05045, 0.8418, 0.02827, 0.7968, 0.01461, 0.75, 0.01, 0.7032, 0.01461, 0.6582, 0.02827, 0.6167, 0.05045, 0.5803, 0.08029, 0.5504, 0.1167, 0.5283, 0.1582, 0.5146, 0.2032, 0.51, 0.25, 0.5146, 0.2968, 0.5283, 0.3418, 0.5504, 0.3833, 0.5803, 0.4197, 0.6167, 0.4496, 0.6582, 0.4717, 0.7032, 0.4854, 0.25, 0.4297, 0.2851, 0.4263, 0.2968, 0.4854, 0.25, 0.49, 0.2851, 0.4263, 0.3188, 0.416, 0.3418, 0.4717, 0.2968, 0.4854, 0.3188, 0.416, 0.3498, 0.3994, 0.3833, 0.4496, 0.3418, 0.4717, 0.3498, 0.3994, 0.3771, 0.3771, 0.4197, 0.4197, 0.3833, 0.4496, 0.3771, 0.3771, 0.3994, 0.3498, 0.4496, 0.3833, 0.4197, 0.4197, 0.3994, 0.3498, 0.416, 0.3188, 0.4717, 0.3418, 0.4496, 0.3833, 0.416, 0.3188, 0.4263, 0.2851, 0.4854, 0.2968, 0.4717, 0.3418, 0.4263, 0.2851, 0.4297, 0.25, 0.49, 0.25, 0.4854, 0.2968, 0.4297, 0.25, 0.4263, 0.2149, 0.4854, 0.2032, 0.49, 0.25, 0.4263, 0.2149, 0.416, 0.1812, 0.4717, 0.1582, 0.4854, 0.2032, 0.416, 0.1812, 0.3994, 0.1502, 0.4496, 0.1167, 0.4717, 0.1582, 0.3994, 0.1502, 0.3771, 0.1229, 0.4197, 0.08029, 0.4496, 0.1167, 0.3771, 0.1229, 0.3498, 0.1006, 0.3833, 0.05045, 0.4197, 0.08029, 0.3498, 0.1006, 0.3188, 0.08397, 0.3418, 0.02827, 0.3833, 0.05045, 0.3188, 0.08397, 0.2851, 0.07374, 0.2968, 0.01461, 0.3418, 0.02827, 0.2851, 0.07374, 0.25, 0.07029, 0.25, 0.01, 0.2968, 0.01461, 0.25, 0.07029, 0.2149, 0.07374, 0.2032, 0.01461, 0.25, 0.01, 0.2149, 0.07374, 0.1812, 0.08397, 0.1582, 0.02827, 0.2032, 0.01461, 0.1812, 0.08397, 0.1502, 0.1006, 0.1167, 0.05045, 0.1582, 0.02827, 0.1502, 0.1006, 0.1229, 0.1229, 0.08029, 0.08029, 0.1167, 0.05045, 0.1229, 0.1229, 0.1006, 0.1502, 0.05045, 0.1167, 0.08029, 0.08029, 0.1006, 0.1502, 0.08397, 0.1812, 0.02827, 0.1582, 0.05045, 0.1167, 0.08397, 0.1812, 0.07374, 0.2149, 0.01461, 0.2032, 0.02827, 0.1582, 0.07374, 0.2149, 0.07029, 0.25, 0.01, 0.25, 0.01461, 0.2032, 0.07029, 0.25, 0.07374, 0.2851, 0.01461, 0.2968, 0.01, 0.25, 0.07374, 0.2851, 0.08397, 0.3188, 0.02827, 0.3418, 0.01461, 0.2968, 0.08397, 0.3188, 0.1006, 0.3498, 0.05045, 0.3833, 0.02827, 0.3418, 0.1006, 0.3498, 0.1229, 0.3771, 0.08029, 0.4197, 0.05045, 0.3833, 0.1229, 0.3771, 0.1502, 0.3994, 0.1167, 0.4496, 0.08029, 0.4197, 0.1502, 0.3994, 0.1812, 0.416, 0.1582, 0.4717, 0.1167, 0.4496, 0.1812, 0.416, 0.2149, 0.4263, 0.2032, 0.4854, 0.1582, 0.4717, 0.2149, 0.4263, 0.25, 0.4297, 0.25, 0.49, 0.2032, 0.4854, 0.07374, 0.2851, 0.07029, 0.25, 0.07029, 0.25, 0.07374, 0.2851, 0.4263, 0.2149, 0.4297, 0.25, 0.4297, 0.25, 0.4263, 0.2149, 0.07374, 0.2149, 0.08397, 0.1812, 0.08397, 0.1812, 0.07374, 0.2149, 0.416, 0.1812, 0.4263, 0.2149, 0.4263, 0.2149, 0.416, 0.1812, 0.07029, 0.25, 0.07374, 0.2149, 0.07374, 0.2149, 0.07029, 0.25, 0.3994, 0.1502, 0.416, 0.1812, 0.416, 0.1812, 0.3994, 0.1502, 0.07374, 0.2851, 0.07029, 0.25, 0.07029, 0.25, 0.07374, 0.2851, 0.3771, 0.1229, 0.3994, 0.1502, 0.3994, 0.1502, 0.3771, 0.1229, 0.08397, 0.3188, 0.07374, 0.2851, 0.07374, 0.2851, 0.08397, 0.3188, 0.3498, 0.1006, 0.3771, 0.1229, 0.3771, 0.1229, 0.3498, 0.1006, 0.1006, 0.3498, 0.08397, 0.3188, 0.08397, 0.3188, 0.1006, 0.3498, 0.3188, 0.08397, 0.3498, 0.1006, 0.3498, 0.1006, 0.3188, 0.08397, 0.2851, 0.4263, 0.25, 0.4297, 0.25, 0.4297, 0.2851, 0.4263, 0.1229, 0.3771, 0.1006, 0.3498, 0.1006, 0.3498, 0.1229, 0.3771, 0.2851, 0.07374, 0.3188, 0.08397, 0.3188, 0.08397, 0.2851, 0.07374, 0.3188, 0.416, 0.2851, 0.4263, 0.2851, 0.4263, 0.3188, 0.416, 0.1502, 0.3994, 0.1229, 0.3771, 0.1229, 0.3771, 0.1502, 0.3994, 0.25, 0.07029, 0.2851, 0.07374, 0.2851, 0.07374, 0.25, 0.07029, 0.3498, 0.3994, 0.3188, 0.416, 0.3188, 0.416, 0.3498, 0.3994, 0.1812, 0.416, 0.1502, 0.3994, 0.1502, 0.3994, 0.1812, 0.416, 0.2149, 0.07374, 0.25, 0.07029, 0.25, 0.07029, 0.2149, 0.07374, 0.3771, 0.3771, 0.3498, 0.3994, 0.3498, 0.3994, 0.3771, 0.3771, 0.2149, 0.4263, 0.1812, 0.416, 0.1812, 0.416, 0.2149, 0.4263, 0.1812, 0.08397, 0.2149, 0.07374, 0.2149, 0.07374, 0.1812, 0.08397, 0.3994, 0.3498, 0.3771, 0.3771, 0.3771, 0.3771, 0.3994, 0.3498, 0.25, 0.4297, 0.2149, 0.4263, 0.2149, 0.4263, 0.25, 0.4297, 0.1502, 0.1006, 0.1812, 0.08397, 0.1812, 0.08397, 0.1502, 0.1006, 0.416, 0.3188, 0.3994, 0.3498, 0.3994, 0.3498, 0.416, 0.3188, 0.1229, 0.1229, 0.1502, 0.1006, 0.1502, 0.1006, 0.1229, 0.1229, 0.4263, 0.2851, 0.416, 0.3188, 0.416, 0.3188, 0.4263, 0.2851, 0.1006, 0.1502, 0.1229, 0.1229, 0.1229, 0.1229, 0.1006, 0.1502, 0.4297, 0.25, 0.4263, 0.2851, 0.4263, 0.2851, 0.4297, 0.25, 0.2851, 0.4263, 0.25, 0.4297, 0.2149, 0.4263, 0.1812, 0.416, 0.1502, 0.3994, 0.1229, 0.3771, 0.1006, 0.3498, 0.08397, 0.3188, 0.07374, 0.2851, 0.07029, 0.25, 0.07374, 0.2149, 0.08397, 0.1812, 0.1006, 0.1502, 0.1229, 0.1229, 0.1502, 0.1006, 0.1812, 0.08397, 0.2149, 0.07374, 0.25, 0.07029, 0.2851, 0.07374, 0.3188, 0.08397, 0.3498, 0.1006, 0.3771, 0.1229, 0.3994, 0.1502, 0.416, 0.1812, 0.4263, 0.2149, 0.4297, 0.25, 0.4263, 0.2851, 0.416, 0.3188, 0.3994, 0.3498, 0.3771, 0.3771, 0.3498, 0.3994, 0.3188, 0.416, 0.3771, 0.1229, 0.3994, 0.1502, 0.3994, 0.1502, 0.3771, 0.1229, 0.08397, 0.3188, 0.07374, 0.2851, 0.07374, 0.2851, 0.08397, 0.3188, 0.3498, 0.1006, 0.3771, 0.1229, 0.3771, 0.1229, 0.3498, 0.1006, 0.1006, 0.3498, 0.08397, 0.3188, 0.08397, 0.3188, 0.1006, 0.3498, 0.3188, 0.08397, 0.3498, 0.1006, 0.3498, 0.1006, 0.3188, 0.08397, 0.2851, 0.4263, 0.25, 0.4297, 0.25, 0.4297, 0.2851, 0.4263, 0.1229, 0.3771, 0.1006, 0.3498, 0.1006, 0.3498, 0.1229, 0.3771, 0.2851, 0.07374, 0.3188, 0.08397, 0.3188, 0.08397, 0.2851, 0.07374, 0.3188, 0.416, 0.2851, 0.4263, 0.2851, 0.4263, 0.3188, 0.416, 0.1502, 0.3994, 0.1229, 0.3771, 0.1229, 0.3771, 0.1502, 0.3994, 0.25, 0.07029, 0.2851, 0.07374, 0.2851, 0.07374, 0.25, 0.07029, 0.3498, 0.3994, 0.3188, 0.416, 0.3188, 0.416, 0.3498, 0.3994, 0.1812, 0.416, 0.1502, 0.3994, 0.1502, 0.3994, 0.1812, 0.416, 0.2149, 0.07374, 0.25, 0.07029, 0.25, 0.07029, 0.2149, 0.07374, 0.3771, 0.3771, 0.3498, 0.3994, 0.3498, 0.3994, 0.3771, 0.3771, 0.2149, 0.4263, 0.1812, 0.416, 0.1812, 0.416, 0.2149, 0.4263, 0.1812, 0.08397, 0.2149, 0.07374, 0.2149, 0.07374, 0.1812, 0.08397, 0.3994, 0.3498, 0.3771, 0.3771, 0.3771, 0.3771, 0.3994, 0.3498, 0.25, 0.4297, 0.2149, 0.4263, 0.2149, 0.4263, 0.25, 0.4297, 0.1502, 0.1006, 0.1812, 0.08397, 0.1812, 0.08397, 0.1502, 0.1006, 0.416, 0.3188, 0.3994, 0.3498, 0.3994, 0.3498, 0.416, 0.3188, 0.1229, 0.1229, 0.1502, 0.1006, 0.1502, 0.1006, 0.1229, 0.1229, 0.4263, 0.2851, 0.416, 0.3188, 0.416, 0.3188, 0.4263, 0.2851, 0.1006, 0.1502, 0.1229, 0.1229, 0.1229, 0.1229, 0.1006, 0.1502, 0.4297, 0.25, 0.4263, 0.2851, 0.4263, 0.2851, 0.4297, 0.25, 0.08397, 0.1812, 0.1006, 0.1502, 0.1006, 0.1502, 0.08397, 0.1812, 0.4263, 0.2149, 0.4297, 0.25, 0.4297, 0.25, 0.4263, 0.2149, 0.07374, 0.2149, 0.08397, 0.1812, 0.08397, 0.1812, 0.07374, 0.2149, 0.416, 0.1812, 0.4263, 0.2149, 0.4263, 0.2149, 0.416, 0.1812, 0.07029, 0.25, 0.07374, 0.2149, 0.07374, 0.2149, 0.07029, 0.25, 0.3994, 0.1502, 0.416, 0.1812, 0.416, 0.1812, 0.3994, 0.1502])
me_cylinder_003.materials.append(mat_material_001)
me_cylinder_003.materials.append(mat_material_003)
me_cylinder_003.use_remesh_fix_poles = True
me_cylinder_003.use_remesh_preserve_attributes = False
me_cylinder_003.update()

# ---- objects
ob_turret = bpy.data.objects.new('Turret', me_cube_002)
ob_barrel = bpy.data.objects.new('Barrel', me_cylinder_003)

# ---- transforms, parenting, visibility, modifiers, constraints
ob_turret.location = (0.0, 0.0, 0.4798)
ob_turret.scale = (1.5, 1.5, 0.75)
ob_barrel.location = (2.132, -9.732e-09, 3.75)
ob_barrel.rotation_euler = (0.0, 1.571, 0.0)
ob_barrel.scale = (0.35, 0.35, 0.5)

# ---- collection membership
col_collection.objects.link(ob_turret)
col_collection.objects.link(ob_barrel)

# ---- scene / render settings (as saved in the file)
scene.frame_start = 1; scene.frame_end = 250; scene.frame_set(1)
scene.render.engine = 'BLENDER_EEVEE_NEXT'
scene.cycles.sampling_pattern = 'TABULATED_SOBOL'
scene.cycles.use_light_tree = False
scene.view_settings.view_transform = 'Filmic'
bpy.context.view_layer.update()

# ---- added for rendering (the .blend has no active camera and no usable light): camera, sun
cam_auto = bpy.data.cameras.new('AutoCamera')
cam_auto.lens = 50.0
cam_auto.sensor_width = 36.0
cam_auto.clip_end = 1000.0
ob_auto_camera = bpy.data.objects.new('AutoCamera', cam_auto)
scene.collection.objects.link(ob_auto_camera)
ob_auto_camera.location = (10.6485, -10.6782, 9.36882)
ob_auto_camera.rotation_euler = (1.09748, -7.21219e-08, 0.694738)
scene.camera = ob_auto_camera
light_auto_sun = bpy.data.lights.new('AutoSun', 'SUN')
light_auto_sun.energy = 3.0
light_auto_sun.angle = 0.0523599
ob_auto_sun = bpy.data.objects.new('AutoSun', light_auto_sun)
scene.collection.objects.link(ob_auto_sun)
ob_auto_sun.rotation_euler = (0.872665, 0.174533, 0.523599)
bpy.context.view_layer.update()
